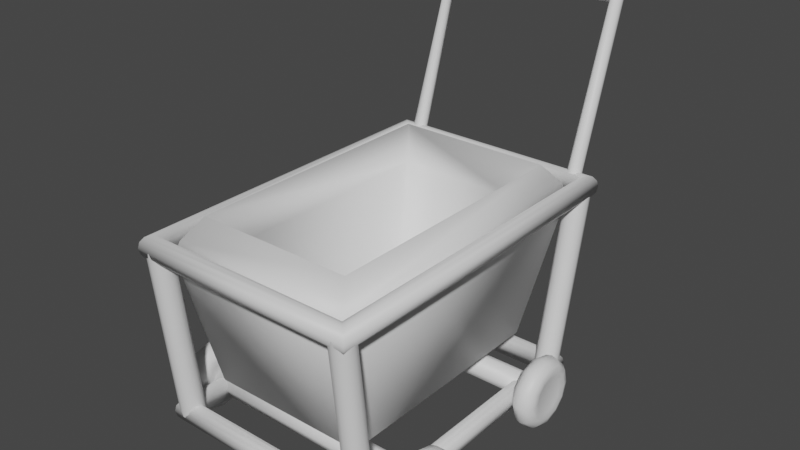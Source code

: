 # Source: trolly-cart-fbx.blend  (saved by Blender 3.4.6; exported with 4.5.12 LTS)
import bpy
from mathutils import Matrix  # noqa: F401  (used for matrix-valued properties, if any)

bpy.ops.wm.read_factory_settings(use_empty=True)
scene = bpy.context.scene
scene.name = 'Scene'

# ---- collections
col_collection = bpy.data.collections.new('Collection'); scene.collection.children.link(col_collection)

# ---- materials (node trees are filled in below, after node groups)
mat_material = bpy.data.materials.new('Material')
mat_material.alpha_threshold = 0.0
mat_material.use_transparent_shadow = False
mat_material.roughness = 0.5
mat_material.line_color = (0.0, 0.0, 0.0, 1.0)

# ---- material node trees
mat_material.use_nodes = True; mat_material.node_tree.nodes.clear()
_N = mat_material.node_tree.nodes; _L = mat_material.node_tree.links
n0 = _N.new('ShaderNodeOutputMaterial'); n0.name = 'Material Output'; n0.location = (300, 300)
n1 = _N.new('ShaderNodeBsdfPrincipled'); n1.name = 'Principled BSDF'; n1.location = (10, 300)
n1.distribution = 'GGX'
n1.subsurface_method = 'RANDOM_WALK_SKIN'
n1.inputs[3].default_value = 1.45
n1.inputs[27].default_value = (0.0, 0.0, 0.0, 1.0)
n1.inputs[28].default_value = 1.0
_L.new(n1.outputs[0], n0.inputs[0])
n0.is_active_output = True

# ---- world
world_world = bpy.data.worlds.new('World'); scene.world = world_world
world_world.use_nodes = True; world_world.node_tree.nodes.clear()
_N = world_world.node_tree.nodes; _L = world_world.node_tree.links
n0 = _N.new('ShaderNodeOutputWorld'); n0.name = 'World Output'; n0.location = (300, 300)
n1 = _N.new('ShaderNodeBackground'); n1.name = 'Background'; n1.location = (10, 300)
n1.inputs[0].default_value = (0.05088, 0.05088, 0.05088, 1.0)
_L.new(n1.outputs[0], n0.inputs[0])
n0.is_active_output = True
world_world.color = (0.05088, 0.05088, 0.05088)
world_world.use_sun_shadow = False
world_world.sun_shadow_jitter_overblur = 0.0

# ---- meshes
me_plane_002 = bpy.data.meshes.new('Plane.002')
me_plane_002.from_pydata([(-0.1374, 0.2478, 0.335), (-0.1417, 0.2512, 0.3325), (-0.1475, 0.2525, 0.3316), (-0.1533, 0.2512, 0.3325), (-0.1576, 0.2478, 0.335), (-0.1592, 0.243, 0.3384), (-0.1576, 0.2383, 0.3419), (-0.1533, 0.2349, 0.3444), (-0.1475, 0.2336, 0.3453), (-0.1417, 0.2349, 0.3444), (-0.1374, 0.2383, 0.3419), (-0.1358, 0.243, 0.3384), (-0.1404, 0.3318, 0.5937), (-0.1434, 0.337, 0.5937), (-0.1475, 0.3407, 0.5961), (-0.1516, 0.3418, 0.6003), (-0.1547, 0.3402, 0.6053), (-0.1558, 0.3361, 0.6096), (-0.1547, 0.3307, 0.6121), (-0.1516, 0.3255, 0.6122), (-0.1475, 0.3218, 0.6098), (-0.1434, 0.3206, 0.6055), (-0.1404, 0.3223, 0.6006), (-0.1393, 0.3264, 0.5963), (0.145, 0.3318, 0.5937), (0.148, 0.337, 0.5937), (0.1521, 0.3407, 0.5961), (0.1563, 0.3418, 0.6003), (0.1593, 0.3402, 0.6053), (0.1604, 0.3361, 0.6096), (0.1593, 0.3307, 0.6121), (0.1563, 0.3255, 0.6122), (0.1521, 0.3218, 0.6098), (0.148, 0.3206, 0.6055), (0.145, 0.3223, 0.6006), (0.1439, 0.3264, 0.5963), (0.142, 0.2478, 0.335), (0.1463, 0.2512, 0.3325), (0.1521, 0.2525, 0.3316), (0.158, 0.2512, 0.3325), (0.1622, 0.2478, 0.335), (0.1638, 0.243, 0.3384), (0.1622, 0.2383, 0.3419), (0.158, 0.2349, 0.3444), (0.1521, 0.2336, 0.3453), (0.1463, 0.2349, 0.3444), (0.142, 0.2383, 0.3419), (0.1405, 0.243, 0.3384), (0.1009, 0.1332, 0.1443), (0.1301, 0.1457, 0.106), (0.1009, -0.1892, 0.1443), (0.1301, -0.2333, 0.106), (-0.0963, 0.1332, 0.1443), (-0.1255, 0.1457, 0.106), (-0.0963, -0.1892, 0.1443), (-0.1255, -0.2333, 0.106), (0.1572, -0.2801, 0.3205), (0.1507, -0.2736, 0.3449), (-0.1526, -0.2801, 0.3205), (-0.1461, -0.2736, 0.3449), (0.1572, 0.2212, 0.3205), (0.1507, 0.2167, 0.3449), (-0.1526, 0.2212, 0.3205), (-0.1461, 0.2167, 0.3449), (0.1294, -0.2435, 0.3782), (0.09887, -0.2052, 0.3325), (-0.09425, -0.2052, 0.3325), (-0.1248, -0.2435, 0.3782), (0.1294, 0.1874, 0.3782), (0.09887, 0.1491, 0.3325), (-0.09425, 0.1491, 0.3325), (-0.1248, 0.1874, 0.3782), (-0.1908, -0.1645, 0.05493), (0.1955, -0.1645, 0.05493), (-0.1908, -0.1702, 0.04118), (0.1955, -0.1702, 0.04118), (-0.1908, -0.1839, 0.03549), (0.1955, -0.1839, 0.03549), (-0.1908, -0.1977, 0.04118), (0.1955, -0.1977, 0.04118), (-0.1908, -0.2034, 0.05493), (0.1955, -0.2034, 0.05493), (-0.1908, -0.1977, 0.06867), (0.1955, -0.1977, 0.06867), (-0.1908, -0.1839, 0.07437), (0.1955, -0.1839, 0.07437), (-0.1908, -0.1702, 0.06867), (0.1955, -0.1702, 0.06867), (-0.1908, 0.1173, 0.05493), (0.1955, 0.1173, 0.05493), (-0.1908, 0.1116, 0.04118), (0.1955, 0.1116, 0.04118), (-0.1908, 0.09783, 0.03549), (0.1955, 0.09783, 0.03549), (-0.1908, 0.08408, 0.04118), (0.1955, 0.08408, 0.04118), (-0.1908, 0.07839, 0.05493), (0.1955, 0.07839, 0.05493), (-0.1908, 0.08408, 0.06867), (0.1955, 0.08408, 0.06867), (-0.1908, 0.09783, 0.07437), (0.1955, 0.09783, 0.07437), (-0.1908, 0.1116, 0.06867), (0.1955, 0.1116, 0.06867), (-0.2037, -0.1842, -0.0029), (-0.194, -0.1842, -0.0002959), (-0.1869, -0.1842, 0.00682), (-0.1843, -0.1842, 0.01654), (-0.1869, -0.1842, 0.02626), (-0.2205, -0.1842, 0.02626), (-0.2231, -0.1842, 0.01654), (-0.2205, -0.1842, 0.00682), (-0.2134, -0.1842, -0.0002959), (-0.2037, -0.1551, 0.004913), (-0.194, -0.1564, 0.007169), (-0.1869, -0.1599, 0.01333), (-0.1843, -0.1648, 0.02175), (-0.1869, -0.1696, 0.03017), (-0.2205, -0.1696, 0.03017), (-0.2231, -0.1648, 0.02175), (-0.2205, -0.1599, 0.01333), (-0.2134, -0.1564, 0.007169), (-0.2037, -0.1337, 0.02626), (-0.194, -0.136, 0.02756), (-0.1869, -0.1421, 0.03112), (-0.1843, -0.1505, 0.03598), (-0.1869, -0.159, 0.04084), (-0.2205, -0.159, 0.04084), (-0.2231, -0.1505, 0.03598), (-0.2205, -0.1421, 0.03112), (-0.2134, -0.136, 0.02756), (-0.2037, -0.1259, 0.05542), (-0.194, -0.1285, 0.05542), (-0.1869, -0.1356, 0.05542), (-0.1843, -0.1453, 0.05542), (-0.1869, -0.1551, 0.05542), (-0.2205, -0.1551, 0.05542), (-0.2231, -0.1453, 0.05542), (-0.2205, -0.1356, 0.05542), (-0.2134, -0.1285, 0.05542), (-0.2037, -0.1337, 0.08458), (-0.194, -0.136, 0.08328), (-0.1869, -0.1421, 0.07972), (-0.1843, -0.1505, 0.07486), (-0.1869, -0.159, 0.07), (-0.2205, -0.159, 0.07), (-0.2231, -0.1505, 0.07486), (-0.2205, -0.1421, 0.07972), (-0.2134, -0.136, 0.08328), (-0.2037, -0.1551, 0.1059), (-0.194, -0.1564, 0.1037), (-0.1869, -0.1599, 0.09751), (-0.1843, -0.1648, 0.08909), (-0.1869, -0.1696, 0.08067), (-0.2205, -0.1696, 0.08067), (-0.2231, -0.1648, 0.08909), (-0.2205, -0.1599, 0.09751), (-0.2134, -0.1564, 0.1037), (-0.2037, -0.1842, 0.1137), (-0.194, -0.1842, 0.1111), (-0.1869, -0.1842, 0.104), (-0.1843, -0.1842, 0.0943), (-0.1869, -0.1842, 0.08458), (-0.2205, -0.1842, 0.08458), (-0.2231, -0.1842, 0.0943), (-0.2205, -0.1842, 0.104), (-0.2134, -0.1842, 0.1111), (-0.2037, -0.2134, 0.1059), (-0.194, -0.2121, 0.1037), (-0.1869, -0.2085, 0.09751), (-0.1843, -0.2037, 0.08909), (-0.1869, -0.1988, 0.08067), (-0.2205, -0.1988, 0.08067), (-0.2231, -0.2037, 0.08909), (-0.2205, -0.2085, 0.09751), (-0.2134, -0.2121, 0.1037), (-0.2037, -0.2347, 0.08458), (-0.194, -0.2325, 0.08328), (-0.1869, -0.2263, 0.07972), (-0.1843, -0.2179, 0.07486), (-0.1869, -0.2095, 0.07), (-0.2205, -0.2095, 0.07), (-0.2231, -0.2179, 0.07486), (-0.2205, -0.2263, 0.07972), (-0.2134, -0.2325, 0.08328), (-0.2037, -0.2425, 0.05542), (-0.194, -0.2399, 0.05542), (-0.1869, -0.2328, 0.05542), (-0.1843, -0.2231, 0.05542), (-0.1869, -0.2134, 0.05542), (-0.2205, -0.2134, 0.05542), (-0.2231, -0.2231, 0.05542), (-0.2205, -0.2328, 0.05542), (-0.2134, -0.2399, 0.05542), (-0.2037, -0.2347, 0.02626), (-0.194, -0.2325, 0.02756), (-0.1869, -0.2263, 0.03112), (-0.1843, -0.2179, 0.03598), (-0.1869, -0.2095, 0.04084), (-0.2205, -0.2095, 0.04084), (-0.2231, -0.2179, 0.03598), (-0.2205, -0.2263, 0.03112), (-0.2134, -0.2325, 0.02756), (-0.2037, -0.2134, 0.004913), (-0.194, -0.2121, 0.007169), (-0.1869, -0.2085, 0.01333), (-0.1843, -0.2037, 0.02175), (-0.1869, -0.1988, 0.03017), (-0.2205, -0.1988, 0.03017), (-0.2231, -0.2037, 0.02175), (-0.2205, -0.2085, 0.01333), (-0.2134, -0.2121, 0.007169), (-0.2037, 0.09776, -0.0029), (-0.194, 0.09776, -0.0002959), (-0.1869, 0.09776, 0.00682), (-0.1843, 0.09776, 0.01654), (-0.1869, 0.09776, 0.02626), (-0.2205, 0.09776, 0.02626), (-0.2231, 0.09776, 0.01654), (-0.2205, 0.09776, 0.00682), (-0.2134, 0.09776, -0.0002959), (-0.2037, 0.1269, 0.004913), (-0.194, 0.1256, 0.007169), (-0.1869, 0.1221, 0.01333), (-0.1843, 0.1172, 0.02175), (-0.1869, 0.1123, 0.03017), (-0.2205, 0.1123, 0.03017), (-0.2231, 0.1172, 0.02175), (-0.2205, 0.1221, 0.01333), (-0.2134, 0.1256, 0.007169), (-0.2037, 0.1483, 0.02626), (-0.194, 0.146, 0.02756), (-0.1869, 0.1399, 0.03112), (-0.1843, 0.1314, 0.03598), (-0.1869, 0.123, 0.04084), (-0.2205, 0.123, 0.04084), (-0.2231, 0.1314, 0.03598), (-0.2205, 0.1399, 0.03112), (-0.2134, 0.146, 0.02756), (-0.2037, 0.1561, 0.05542), (-0.194, 0.1535, 0.05542), (-0.1869, 0.1464, 0.05542), (-0.1843, 0.1366, 0.05542), (-0.1869, 0.1269, 0.05542), (-0.2205, 0.1269, 0.05542), (-0.2231, 0.1366, 0.05542), (-0.2205, 0.1464, 0.05542), (-0.2134, 0.1535, 0.05542), (-0.2037, 0.1483, 0.08458), (-0.194, 0.146, 0.08328), (-0.1869, 0.1399, 0.07972), (-0.1843, 0.1314, 0.07486), (-0.1869, 0.123, 0.07), (-0.2205, 0.123, 0.07), (-0.2231, 0.1314, 0.07486), (-0.2205, 0.1399, 0.07972), (-0.2134, 0.146, 0.08328), (-0.2037, 0.1269, 0.1059), (-0.194, 0.1256, 0.1037), (-0.1869, 0.1221, 0.09751), (-0.1843, 0.1172, 0.08909), (-0.1869, 0.1123, 0.08067), (-0.2205, 0.1123, 0.08067), (-0.2231, 0.1172, 0.08909), (-0.2205, 0.1221, 0.09751), (-0.2134, 0.1256, 0.1037), (-0.2037, 0.09776, 0.1137), (-0.194, 0.09776, 0.1111), (-0.1869, 0.09776, 0.104), (-0.1843, 0.09776, 0.0943), (-0.1869, 0.09776, 0.08458), (-0.2205, 0.09776, 0.08458), (-0.2231, 0.09776, 0.0943), (-0.2205, 0.09776, 0.104), (-0.2134, 0.09776, 0.1111), (-0.2037, 0.0686, 0.1059), (-0.194, 0.0699, 0.1037), (-0.1869, 0.07346, 0.09751), (-0.1843, 0.07832, 0.08909), (-0.1869, 0.08318, 0.08067), (-0.2205, 0.08318, 0.08067), (-0.2231, 0.07832, 0.08909), (-0.2205, 0.07346, 0.09751), (-0.2134, 0.0699, 0.1037), (-0.2037, 0.04726, 0.08458), (-0.194, 0.04951, 0.08328), (-0.1869, 0.05567, 0.07972), (-0.1843, 0.06409, 0.07486), (-0.1869, 0.07251, 0.07), (-0.2205, 0.07251, 0.07), (-0.2231, 0.06409, 0.07486), (-0.2205, 0.05567, 0.07972), (-0.2134, 0.04951, 0.08328), (-0.2037, 0.03944, 0.05542), (-0.194, 0.04205, 0.05542), (-0.1869, 0.04916, 0.05542), (-0.1843, 0.05888, 0.05542), (-0.1869, 0.0686, 0.05542), (-0.2205, 0.0686, 0.05542), (-0.2231, 0.05888, 0.05542), (-0.2205, 0.04916, 0.05542), (-0.2134, 0.04205, 0.05542), (-0.2037, 0.04726, 0.02626), (-0.194, 0.04951, 0.02756), (-0.1869, 0.05567, 0.03112), (-0.1843, 0.06409, 0.03598), (-0.1869, 0.07251, 0.04084), (-0.2205, 0.07251, 0.04084), (-0.2231, 0.06409, 0.03598), (-0.2205, 0.05567, 0.03112), (-0.2134, 0.04951, 0.02756), (-0.2037, 0.0686, 0.004913), (-0.194, 0.0699, 0.007169), (-0.1869, 0.07346, 0.01333), (-0.1843, 0.07832, 0.02175), (-0.1869, 0.08318, 0.03017), (-0.2205, 0.08318, 0.03017), (-0.2231, 0.07832, 0.02175), (-0.2205, 0.07346, 0.01333), (-0.2134, 0.0699, 0.007169), (0.2079, -0.1842, -0.0029), (0.2176, -0.1842, -0.0002959), (0.2247, -0.1842, 0.00682), (0.2273, -0.1842, 0.01654), (0.2247, -0.1842, 0.02626), (0.1911, -0.1842, 0.02626), (0.1884, -0.1842, 0.01654), (0.1911, -0.1842, 0.00682), (0.1982, -0.1842, -0.0002959), (0.2079, -0.1551, 0.004913), (0.2176, -0.1564, 0.007169), (0.2247, -0.1599, 0.01333), (0.2273, -0.1648, 0.02175), (0.2247, -0.1696, 0.03017), (0.1911, -0.1696, 0.03017), (0.1884, -0.1648, 0.02175), (0.1911, -0.1599, 0.01333), (0.1982, -0.1564, 0.007169), (0.2079, -0.1337, 0.02626), (0.2176, -0.136, 0.02756), (0.2247, -0.1421, 0.03112), (0.2273, -0.1505, 0.03598), (0.2247, -0.159, 0.04084), (0.1911, -0.159, 0.04084), (0.1884, -0.1505, 0.03598), (0.1911, -0.1421, 0.03112), (0.1982, -0.136, 0.02756), (0.2079, -0.1259, 0.05542), (0.2176, -0.1285, 0.05542), (0.2247, -0.1356, 0.05542), (0.2273, -0.1453, 0.05542), (0.2247, -0.1551, 0.05542), (0.1911, -0.1551, 0.05542), (0.1884, -0.1453, 0.05542), (0.1911, -0.1356, 0.05542), (0.1982, -0.1285, 0.05542), (0.2079, -0.1337, 0.08458), (0.2176, -0.136, 0.08328), (0.2247, -0.1421, 0.07972), (0.2273, -0.1505, 0.07486), (0.2247, -0.159, 0.07), (0.1911, -0.159, 0.07), (0.1884, -0.1505, 0.07486), (0.1911, -0.1421, 0.07972), (0.1982, -0.136, 0.08328), (0.2079, -0.1551, 0.1059), (0.2176, -0.1564, 0.1037), (0.2247, -0.1599, 0.09751), (0.2273, -0.1648, 0.08909), (0.2247, -0.1696, 0.08067), (0.1911, -0.1696, 0.08067), (0.1884, -0.1648, 0.08909), (0.1911, -0.1599, 0.09751), (0.1982, -0.1564, 0.1037), (0.2079, -0.1842, 0.1137), (0.2176, -0.1842, 0.1111), (0.2247, -0.1842, 0.104), (0.2273, -0.1842, 0.0943), (0.2247, -0.1842, 0.08458), (0.1911, -0.1842, 0.08458), (0.1884, -0.1842, 0.0943), (0.1911, -0.1842, 0.104), (0.1982, -0.1842, 0.1111), (0.2079, -0.2134, 0.1059), (0.2176, -0.2121, 0.1037), (0.2247, -0.2085, 0.09751), (0.2273, -0.2037, 0.08909), (0.2247, -0.1988, 0.08067), (0.1911, -0.1988, 0.08067), (0.1884, -0.2037, 0.08909), (0.1911, -0.2085, 0.09751), (0.1982, -0.2121, 0.1037), (0.2079, -0.2347, 0.08458), (0.2176, -0.2325, 0.08328), (0.2247, -0.2263, 0.07972), (0.2273, -0.2179, 0.07486), (0.2247, -0.2095, 0.07), (0.1911, -0.2095, 0.07), (0.1884, -0.2179, 0.07486), (0.1911, -0.2263, 0.07972), (0.1982, -0.2325, 0.08328), (0.2079, -0.2425, 0.05542), (0.2176, -0.2399, 0.05542), (0.2247, -0.2328, 0.05542), (0.2273, -0.2231, 0.05542), (0.2247, -0.2134, 0.05542), (0.1911, -0.2134, 0.05542), (0.1884, -0.2231, 0.05542), (0.1911, -0.2328, 0.05542), (0.1982, -0.2399, 0.05542), (0.2079, -0.2347, 0.02626), (0.2176, -0.2325, 0.02756), (0.2247, -0.2263, 0.03112), (0.2273, -0.2179, 0.03598), (0.2247, -0.2095, 0.04084), (0.1911, -0.2095, 0.04084), (0.1884, -0.2179, 0.03598), (0.1911, -0.2263, 0.03112), (0.1982, -0.2325, 0.02756), (0.2079, -0.2134, 0.004913), (0.2176, -0.2121, 0.007169), (0.2247, -0.2085, 0.01333), (0.2273, -0.2037, 0.02175), (0.2247, -0.1988, 0.03017), (0.1911, -0.1988, 0.03017), (0.1884, -0.2037, 0.02175), (0.1911, -0.2085, 0.01333), (0.1982, -0.2121, 0.007169), (0.2079, 0.09776, -0.0029), (0.2176, 0.09776, -0.0002959), (0.2247, 0.09776, 0.00682), (0.2273, 0.09776, 0.01654), (0.2247, 0.09776, 0.02626), (0.1911, 0.09776, 0.02626), (0.1884, 0.09776, 0.01654), (0.1911, 0.09776, 0.00682), (0.1982, 0.09776, -0.0002959), (0.2079, 0.1269, 0.004913), (0.2176, 0.1256, 0.007169), (0.2247, 0.1221, 0.01333), (0.2273, 0.1172, 0.02175), (0.2247, 0.1123, 0.03017), (0.1911, 0.1123, 0.03017), (0.1884, 0.1172, 0.02175), (0.1911, 0.1221, 0.01333), (0.1982, 0.1256, 0.007169), (0.2079, 0.1483, 0.02626), (0.2176, 0.146, 0.02756), (0.2247, 0.1399, 0.03112), (0.2273, 0.1314, 0.03598), (0.2247, 0.123, 0.04084), (0.1911, 0.123, 0.04084), (0.1884, 0.1314, 0.03598), (0.1911, 0.1399, 0.03112), (0.1982, 0.146, 0.02756), (0.2079, 0.1561, 0.05542), (0.2176, 0.1535, 0.05542), (0.2247, 0.1464, 0.05542), (0.2273, 0.1366, 0.05542), (0.2247, 0.1269, 0.05542), (0.1911, 0.1269, 0.05542), (0.1884, 0.1366, 0.05542), (0.1911, 0.1464, 0.05542), (0.1982, 0.1535, 0.05542), (0.2079, 0.1483, 0.08458), (0.2176, 0.146, 0.08328), (0.2247, 0.1399, 0.07972), (0.2273, 0.1314, 0.07486), (0.2247, 0.123, 0.07), (0.1911, 0.123, 0.07), (0.1884, 0.1314, 0.07486), (0.1911, 0.1399, 0.07972), (0.1982, 0.146, 0.08328), (0.2079, 0.1269, 0.1059), (0.2176, 0.1256, 0.1037), (0.2247, 0.1221, 0.09751), (0.2273, 0.1172, 0.08909), (0.2247, 0.1123, 0.08067), (0.1911, 0.1123, 0.08067), (0.1884, 0.1172, 0.08909), (0.1911, 0.1221, 0.09751), (0.1982, 0.1256, 0.1037), (0.2079, 0.09776, 0.1137), (0.2176, 0.09776, 0.1111), (0.2247, 0.09776, 0.104), (0.2273, 0.09776, 0.0943), (0.2247, 0.09776, 0.08458), (0.1911, 0.09776, 0.08458), (0.1884, 0.09776, 0.0943), (0.1911, 0.09776, 0.104), (0.1982, 0.09776, 0.1111), (0.2079, 0.0686, 0.1059), (0.2176, 0.0699, 0.1037), (0.2247, 0.07346, 0.09751), (0.2273, 0.07832, 0.08909), (0.2247, 0.08318, 0.08067), (0.1911, 0.08318, 0.08067), (0.1884, 0.07832, 0.08909), (0.1911, 0.07346, 0.09751), (0.1982, 0.0699, 0.1037), (0.2079, 0.04726, 0.08458), (0.2176, 0.04951, 0.08328), (0.2247, 0.05567, 0.07972), (0.2273, 0.06409, 0.07486), (0.2247, 0.07251, 0.07), (0.1911, 0.07251, 0.07), (0.1884, 0.06409, 0.07486), (0.1911, 0.05567, 0.07972), (0.1982, 0.04951, 0.08328), (0.2079, 0.03944, 0.05542), (0.2176, 0.04205, 0.05542), (0.2247, 0.04916, 0.05542), (0.2273, 0.05888, 0.05542), (0.2247, 0.0686, 0.05542), (0.1911, 0.0686, 0.05542), (0.1884, 0.05888, 0.05542), (0.1911, 0.04916, 0.05542), (0.1982, 0.04205, 0.05542), (0.2079, 0.04726, 0.02626), (0.2176, 0.04951, 0.02756), (0.2247, 0.05567, 0.03112), (0.2273, 0.06409, 0.03598), (0.2247, 0.07251, 0.04084), (0.1911, 0.07251, 0.04084), (0.1884, 0.06409, 0.03598), (0.1911, 0.05567, 0.03112), (0.1982, 0.04951, 0.02756), (0.2079, 0.0686, 0.004913), (0.2176, 0.0699, 0.007169), (0.2247, 0.07346, 0.01333), (0.2273, 0.07832, 0.02175), (0.2247, 0.08318, 0.03017), (0.1911, 0.08318, 0.03017), (0.1884, 0.07832, 0.02175), (0.1911, 0.07346, 0.01333), (0.1982, 0.0699, 0.007169), (0.1645, -0.288, 0.346), (0.1695, -0.293, 0.3532), (0.1764, -0.2999, 0.3558), (0.1832, -0.3067, 0.3532), (0.1883, -0.3118, 0.346), (0.1901, -0.3136, 0.3363), (0.1883, -0.3118, 0.3266), (0.1832, -0.3067, 0.3195), (0.1764, -0.2999, 0.3169), (0.1695, -0.293, 0.3195), (0.1645, -0.288, 0.3266), (0.1626, -0.2861, 0.3363), (0.1645, 0.23, 0.3461), (0.1695, 0.235, 0.3532), (0.1764, 0.2419, 0.3558), (0.1832, 0.2487, 0.3532), (0.1883, 0.2538, 0.3461), (0.1901, 0.2556, 0.3363), (0.1883, 0.2538, 0.3266), (0.1832, 0.2487, 0.3195), (0.1764, 0.2419, 0.3169), (0.1695, 0.235, 0.3195), (0.1645, 0.23, 0.3266), (0.1626, 0.2281, 0.3363), (-0.1599, 0.23, 0.3461), (-0.1649, 0.235, 0.3532), (-0.1718, 0.2419, 0.3558), (-0.1786, 0.2487, 0.3532), (-0.1837, 0.2538, 0.3461), (-0.1855, 0.2556, 0.3363), (-0.1837, 0.2538, 0.3266), (-0.1786, 0.2487, 0.3195), (-0.1718, 0.2419, 0.3169), (-0.1649, 0.235, 0.3195), (-0.1599, 0.23, 0.3266), (-0.158, 0.2281, 0.3363), (-0.1599, -0.288, 0.346), (-0.1649, -0.293, 0.3532), (-0.1718, -0.2999, 0.3558), (-0.1786, -0.3067, 0.3532), (-0.1837, -0.3118, 0.346), (-0.1855, -0.3136, 0.3363), (-0.1837, -0.3118, 0.3266), (-0.1786, -0.3067, 0.3195), (-0.1718, -0.2999, 0.3169), (-0.1649, -0.293, 0.3195), (-0.1599, -0.288, 0.3266), (-0.158, -0.2861, 0.3363), (-0.1599, -0.2575, 0.05936), (-0.1649, -0.2625, 0.06648), (-0.1718, -0.2694, 0.06908), (-0.1786, -0.2763, 0.06648), (-0.1837, -0.2813, 0.05936), (-0.1855, -0.2831, 0.04964), (-0.1837, -0.2813, 0.03992), (-0.1786, -0.2763, 0.0328), (-0.1718, -0.2694, 0.0302), (-0.1649, -0.2625, 0.0328), (-0.1599, -0.2575, 0.03992), (-0.158, -0.2557, 0.04964), (0.1645, -0.2575, 0.05936), (0.1695, -0.2625, 0.06648), (0.1764, -0.2694, 0.06908), (0.1832, -0.2763, 0.06648), (0.1883, -0.2813, 0.05936), (0.1901, -0.2831, 0.04964), (0.1883, -0.2813, 0.03992), (0.1832, -0.2763, 0.0328), (0.1764, -0.2694, 0.0302), (0.1695, -0.2625, 0.0328), (0.1645, -0.2575, 0.03992), (0.1626, -0.2557, 0.04964), (0.1645, 0.169, 0.05936), (0.1695, 0.174, 0.06648), (0.1764, 0.1809, 0.06908), (0.1832, 0.1878, 0.06648), (0.1883, 0.1928, 0.05936), (0.1901, 0.1947, 0.04964), (0.1883, 0.1928, 0.03992), (0.1832, 0.1878, 0.0328), (0.1764, 0.1809, 0.0302), (0.1695, 0.174, 0.0328), (0.1645, 0.169, 0.03992), (0.1626, 0.1672, 0.04964), (-0.1599, 0.169, 0.05936), (-0.1649, 0.174, 0.06648), (-0.1718, 0.1809, 0.06908), (-0.1786, 0.1878, 0.06648), (-0.1837, 0.1928, 0.05936), (-0.1855, 0.1947, 0.04964), (-0.1837, 0.1928, 0.03992), (-0.1786, 0.1878, 0.0328), (-0.1718, 0.1809, 0.0302), (-0.1649, 0.174, 0.0328), (-0.1599, 0.169, 0.03992), (-0.158, 0.1672, 0.04964), (-0.1485, 0.2257, 0.3377), (-0.1554, 0.2187, 0.3387), (-0.1648, 0.2162, 0.3391), (-0.1742, 0.2187, 0.3387), (-0.1811, 0.2257, 0.3377), (-0.1836, 0.2351, 0.3363), (-0.1811, 0.2446, 0.335), (-0.1742, 0.2515, 0.334), (-0.1648, 0.254, 0.3336), (-0.1554, 0.2515, 0.334), (-0.1485, 0.2446, 0.335), (-0.146, 0.2351, 0.3363), (-0.1485, 0.1658, 0.051), (-0.1554, 0.1588, 0.052), (-0.1648, 0.1563, 0.05237), (-0.1742, 0.1588, 0.052), (-0.1811, 0.1658, 0.051), (-0.1836, 0.1752, 0.04964), (-0.1811, 0.1847, 0.04827), (-0.1742, 0.1916, 0.04728), (-0.1648, 0.1941, 0.04691), (-0.1554, 0.1916, 0.04728), (-0.1485, 0.1847, 0.04827), (-0.146, 0.1752, 0.04964), (-0.1811, -0.285, 0.337), (-0.1742, -0.278, 0.3375), (-0.1648, -0.2755, 0.3377), (-0.1554, -0.278, 0.3375), (-0.1485, -0.285, 0.337), (-0.146, -0.2945, 0.3363), (-0.1485, -0.3041, 0.3356), (-0.1554, -0.311, 0.3351), (-0.1648, -0.3136, 0.335), (-0.1742, -0.311, 0.3351), (-0.1811, -0.3041, 0.3356), (-0.1836, -0.2945, 0.3363), (-0.1811, -0.2551, 0.05033), (-0.1742, -0.2481, 0.05083), (-0.1648, -0.2455, 0.05102), (-0.1554, -0.2481, 0.05083), (-0.1485, -0.2551, 0.05033), (-0.146, -0.2646, 0.04964), (-0.1485, -0.2741, 0.04895), (-0.1554, -0.2811, 0.04845), (-0.1648, -0.2836, 0.04826), (-0.1742, -0.2811, 0.04845), (-0.1811, -0.2741, 0.04895), (-0.1836, -0.2646, 0.04964), (0.1531, -0.285, 0.337), (0.16, -0.278, 0.3375), (0.1694, -0.2755, 0.3377), (0.1788, -0.278, 0.3375), (0.1857, -0.285, 0.337), (0.1882, -0.2945, 0.3363), (0.1857, -0.3041, 0.3356), (0.1788, -0.311, 0.3351), (0.1694, -0.3136, 0.335), (0.16, -0.311, 0.3351), (0.1531, -0.3041, 0.3356), (0.1506, -0.2945, 0.3363), (0.1531, -0.2551, 0.05033), (0.16, -0.2481, 0.05083), (0.1694, -0.2455, 0.05102), (0.1788, -0.2481, 0.05083), (0.1857, -0.2551, 0.05033), (0.1882, -0.2646, 0.04964), (0.1857, -0.2741, 0.04895), (0.1788, -0.2811, 0.04845), (0.1694, -0.2836, 0.04826), (0.16, -0.2811, 0.04845), (0.1531, -0.2741, 0.04895), (0.1506, -0.2646, 0.04964), (0.1531, 0.1658, 0.051), (0.16, 0.1588, 0.052), (0.1694, 0.1563, 0.05237), (0.1788, 0.1588, 0.052), (0.1857, 0.1658, 0.051), (0.1882, 0.1752, 0.04964), (0.1857, 0.1847, 0.04827), (0.1788, 0.1916, 0.04728), (0.1694, 0.1941, 0.04691), (0.16, 0.1916, 0.04728), (0.1531, 0.1847, 0.04827), (0.1506, 0.1752, 0.04964), (0.1531, 0.2257, 0.3377), (0.16, 0.2187, 0.3387), (0.1694, 0.2162, 0.3391), (0.1788, 0.2187, 0.3387), (0.1857, 0.2257, 0.3377), (0.1882, 0.2351, 0.3363), (0.1857, 0.2446, 0.335), (0.1788, 0.2515, 0.334), (0.1694, 0.254, 0.3336), (0.16, 0.2515, 0.334), (0.1531, 0.2446, 0.335), (0.1506, 0.2351, 0.3363)], [], [(0, 12, 23, 11), (1, 13, 12, 0), (2, 14, 13, 1), (3, 15, 14, 2), (4, 16, 15, 3), (5, 17, 16, 4), (6, 18, 17, 5), (7, 19, 18, 6), (8, 20, 19, 7), (9, 21, 20, 8), (10, 22, 21, 9), (11, 23, 22, 10), (12, 24, 35, 23), (13, 25, 24, 12), (14, 26, 25, 13), (15, 27, 26, 14), (16, 28, 27, 15), (17, 29, 28, 16), (18, 30, 29, 17), (19, 31, 30, 18), (20, 32, 31, 19), (21, 33, 32, 20), (22, 34, 33, 21), (23, 35, 34, 22), (24, 36, 47, 35), (25, 37, 36, 24), (26, 38, 37, 25), (27, 39, 38, 26), (28, 40, 39, 27), (29, 41, 40, 28), (30, 42, 41, 29), (31, 43, 42, 30), (32, 44, 43, 31), (33, 45, 44, 32), (34, 46, 45, 33), (35, 47, 46, 34), (48, 52, 54, 50), (57, 61, 68, 64), (52, 48, 69, 70), (53, 49, 51, 55), (51, 56, 58, 55), (55, 58, 62, 53), (48, 50, 65, 69), (53, 62, 60, 49), (63, 59, 67, 71), (54, 52, 70, 66), (61, 63, 71, 68), (57, 56, 60, 61), (63, 62, 58, 59), (61, 60, 62, 63), (49, 60, 56, 51), (65, 64, 68, 69), (70, 71, 67, 66), (69, 68, 71, 70), (59, 57, 64, 67), (50, 54, 66, 65), (66, 67, 64, 65), (59, 58, 56, 57), (72, 73, 75, 74), (74, 75, 77, 76), (76, 77, 79, 78), (78, 79, 81, 80), (80, 81, 83, 82), (82, 83, 85, 84), (75, 73, 87, 85, 83, 81, 79, 77), (84, 85, 87, 86), (86, 87, 73, 72), (72, 74, 76, 78, 80, 82, 84, 86), (88, 89, 91, 90), (90, 91, 93, 92), (92, 93, 95, 94), (94, 95, 97, 96), (96, 97, 99, 98), (98, 99, 101, 100), (91, 89, 103, 101, 99, 97, 95, 93), (100, 101, 103, 102), (102, 103, 89, 88), (88, 90, 92, 94, 96, 98, 100, 102), (104, 113, 114, 105), (105, 114, 115, 106), (106, 115, 116, 107), (107, 116, 117, 108), (109, 118, 119, 110), (110, 119, 120, 111), (111, 120, 121, 112), (112, 121, 113, 104), (113, 122, 123, 114), (114, 123, 124, 115), (115, 124, 125, 116), (116, 125, 126, 117), (118, 127, 128, 119), (119, 128, 129, 120), (120, 129, 130, 121), (121, 130, 122, 113), (122, 131, 132, 123), (123, 132, 133, 124), (124, 133, 134, 125), (125, 134, 135, 126), (127, 136, 137, 128), (128, 137, 138, 129), (129, 138, 139, 130), (130, 139, 131, 122), (131, 140, 141, 132), (132, 141, 142, 133), (133, 142, 143, 134), (134, 143, 144, 135), (136, 145, 146, 137), (137, 146, 147, 138), (138, 147, 148, 139), (139, 148, 140, 131), (140, 149, 150, 141), (141, 150, 151, 142), (142, 151, 152, 143), (143, 152, 153, 144), (145, 154, 155, 146), (146, 155, 156, 147), (147, 156, 157, 148), (148, 157, 149, 140), (149, 158, 159, 150), (150, 159, 160, 151), (151, 160, 161, 152), (152, 161, 162, 153), (154, 163, 164, 155), (155, 164, 165, 156), (156, 165, 166, 157), (157, 166, 158, 149), (158, 167, 168, 159), (159, 168, 169, 160), (160, 169, 170, 161), (161, 170, 171, 162), (163, 172, 173, 164), (164, 173, 174, 165), (165, 174, 175, 166), (166, 175, 167, 158), (167, 176, 177, 168), (168, 177, 178, 169), (169, 178, 179, 170), (170, 179, 180, 171), (172, 181, 182, 173), (173, 182, 183, 174), (174, 183, 184, 175), (175, 184, 176, 167), (176, 185, 186, 177), (177, 186, 187, 178), (178, 187, 188, 179), (179, 188, 189, 180), (181, 190, 191, 182), (182, 191, 192, 183), (183, 192, 193, 184), (184, 193, 185, 176), (185, 194, 195, 186), (186, 195, 196, 187), (187, 196, 197, 188), (188, 197, 198, 189), (190, 199, 200, 191), (191, 200, 201, 192), (192, 201, 202, 193), (193, 202, 194, 185), (194, 203, 204, 195), (195, 204, 205, 196), (196, 205, 206, 197), (197, 206, 207, 198), (199, 208, 209, 200), (200, 209, 210, 201), (201, 210, 211, 202), (202, 211, 203, 194), (203, 104, 105, 204), (204, 105, 106, 205), (205, 106, 107, 206), (206, 107, 108, 207), (109, 208, 199, 190, 181, 172, 163, 154, 145, 136, 127, 118), (108, 117, 126, 135, 144, 153, 162, 171, 180, 189, 198, 207), (208, 109, 110, 209), (209, 110, 111, 210), (210, 111, 112, 211), (211, 112, 104, 203), (212, 221, 222, 213), (213, 222, 223, 214), (214, 223, 224, 215), (215, 224, 225, 216), (217, 226, 227, 218), (218, 227, 228, 219), (219, 228, 229, 220), (220, 229, 221, 212), (221, 230, 231, 222), (222, 231, 232, 223), (223, 232, 233, 224), (224, 233, 234, 225), (226, 235, 236, 227), (227, 236, 237, 228), (228, 237, 238, 229), (229, 238, 230, 221), (230, 239, 240, 231), (231, 240, 241, 232), (232, 241, 242, 233), (233, 242, 243, 234), (235, 244, 245, 236), (236, 245, 246, 237), (237, 246, 247, 238), (238, 247, 239, 230), (239, 248, 249, 240), (240, 249, 250, 241), (241, 250, 251, 242), (242, 251, 252, 243), (244, 253, 254, 245), (245, 254, 255, 246), (246, 255, 256, 247), (247, 256, 248, 239), (248, 257, 258, 249), (249, 258, 259, 250), (250, 259, 260, 251), (251, 260, 261, 252), (253, 262, 263, 254), (254, 263, 264, 255), (255, 264, 265, 256), (256, 265, 257, 248), (257, 266, 267, 258), (258, 267, 268, 259), (259, 268, 269, 260), (260, 269, 270, 261), (262, 271, 272, 263), (263, 272, 273, 264), (264, 273, 274, 265), (265, 274, 266, 257), (266, 275, 276, 267), (267, 276, 277, 268), (268, 277, 278, 269), (269, 278, 279, 270), (271, 280, 281, 272), (272, 281, 282, 273), (273, 282, 283, 274), (274, 283, 275, 266), (275, 284, 285, 276), (276, 285, 286, 277), (277, 286, 287, 278), (278, 287, 288, 279), (280, 289, 290, 281), (281, 290, 291, 282), (282, 291, 292, 283), (283, 292, 284, 275), (284, 293, 294, 285), (285, 294, 295, 286), (286, 295, 296, 287), (287, 296, 297, 288), (289, 298, 299, 290), (290, 299, 300, 291), (291, 300, 301, 292), (292, 301, 293, 284), (293, 302, 303, 294), (294, 303, 304, 295), (295, 304, 305, 296), (296, 305, 306, 297), (298, 307, 308, 299), (299, 308, 309, 300), (300, 309, 310, 301), (301, 310, 302, 293), (302, 311, 312, 303), (303, 312, 313, 304), (304, 313, 314, 305), (305, 314, 315, 306), (307, 316, 317, 308), (308, 317, 318, 309), (309, 318, 319, 310), (310, 319, 311, 302), (311, 212, 213, 312), (312, 213, 214, 313), (313, 214, 215, 314), (314, 215, 216, 315), (217, 316, 307, 298, 289, 280, 271, 262, 253, 244, 235, 226), (216, 225, 234, 243, 252, 261, 270, 279, 288, 297, 306, 315), (316, 217, 218, 317), (317, 218, 219, 318), (318, 219, 220, 319), (319, 220, 212, 311), (320, 329, 330, 321), (321, 330, 331, 322), (322, 331, 332, 323), (323, 332, 333, 324), (325, 334, 335, 326), (326, 335, 336, 327), (327, 336, 337, 328), (328, 337, 329, 320), (329, 338, 339, 330), (330, 339, 340, 331), (331, 340, 341, 332), (332, 341, 342, 333), (334, 343, 344, 335), (335, 344, 345, 336), (336, 345, 346, 337), (337, 346, 338, 329), (338, 347, 348, 339), (339, 348, 349, 340), (340, 349, 350, 341), (341, 350, 351, 342), (343, 352, 353, 344), (344, 353, 354, 345), (345, 354, 355, 346), (346, 355, 347, 338), (347, 356, 357, 348), (348, 357, 358, 349), (349, 358, 359, 350), (350, 359, 360, 351), (352, 361, 362, 353), (353, 362, 363, 354), (354, 363, 364, 355), (355, 364, 356, 347), (356, 365, 366, 357), (357, 366, 367, 358), (358, 367, 368, 359), (359, 368, 369, 360), (361, 370, 371, 362), (362, 371, 372, 363), (363, 372, 373, 364), (364, 373, 365, 356), (365, 374, 375, 366), (366, 375, 376, 367), (367, 376, 377, 368), (368, 377, 378, 369), (370, 379, 380, 371), (371, 380, 381, 372), (372, 381, 382, 373), (373, 382, 374, 365), (374, 383, 384, 375), (375, 384, 385, 376), (376, 385, 386, 377), (377, 386, 387, 378), (379, 388, 389, 380), (380, 389, 390, 381), (381, 390, 391, 382), (382, 391, 383, 374), (383, 392, 393, 384), (384, 393, 394, 385), (385, 394, 395, 386), (386, 395, 396, 387), (388, 397, 398, 389), (389, 398, 399, 390), (390, 399, 400, 391), (391, 400, 392, 383), (392, 401, 402, 393), (393, 402, 403, 394), (394, 403, 404, 395), (395, 404, 405, 396), (397, 406, 407, 398), (398, 407, 408, 399), (399, 408, 409, 400), (400, 409, 401, 392), (401, 410, 411, 402), (402, 411, 412, 403), (403, 412, 413, 404), (404, 413, 414, 405), (406, 415, 416, 407), (407, 416, 417, 408), (408, 417, 418, 409), (409, 418, 410, 401), (410, 419, 420, 411), (411, 420, 421, 412), (412, 421, 422, 413), (413, 422, 423, 414), (415, 424, 425, 416), (416, 425, 426, 417), (417, 426, 427, 418), (418, 427, 419, 410), (419, 320, 321, 420), (420, 321, 322, 421), (421, 322, 323, 422), (422, 323, 324, 423), (325, 424, 415, 406, 397, 388, 379, 370, 361, 352, 343, 334), (324, 333, 342, 351, 360, 369, 378, 387, 396, 405, 414, 423), (424, 325, 326, 425), (425, 326, 327, 426), (426, 327, 328, 427), (427, 328, 320, 419), (428, 437, 438, 429), (429, 438, 439, 430), (430, 439, 440, 431), (431, 440, 441, 432), (433, 442, 443, 434), (434, 443, 444, 435), (435, 444, 445, 436), (436, 445, 437, 428), (437, 446, 447, 438), (438, 447, 448, 439), (439, 448, 449, 440), (440, 449, 450, 441), (442, 451, 452, 443), (443, 452, 453, 444), (444, 453, 454, 445), (445, 454, 446, 437), (446, 455, 456, 447), (447, 456, 457, 448), (448, 457, 458, 449), (449, 458, 459, 450), (451, 460, 461, 452), (452, 461, 462, 453), (453, 462, 463, 454), (454, 463, 455, 446), (455, 464, 465, 456), (456, 465, 466, 457), (457, 466, 467, 458), (458, 467, 468, 459), (460, 469, 470, 461), (461, 470, 471, 462), (462, 471, 472, 463), (463, 472, 464, 455), (464, 473, 474, 465), (465, 474, 475, 466), (466, 475, 476, 467), (467, 476, 477, 468), (469, 478, 479, 470), (470, 479, 480, 471), (471, 480, 481, 472), (472, 481, 473, 464), (473, 482, 483, 474), (474, 483, 484, 475), (475, 484, 485, 476), (476, 485, 486, 477), (478, 487, 488, 479), (479, 488, 489, 480), (480, 489, 490, 481), (481, 490, 482, 473), (482, 491, 492, 483), (483, 492, 493, 484), (484, 493, 494, 485), (485, 494, 495, 486), (487, 496, 497, 488), (488, 497, 498, 489), (489, 498, 499, 490), (490, 499, 491, 482), (491, 500, 501, 492), (492, 501, 502, 493), (493, 502, 503, 494), (494, 503, 504, 495), (496, 505, 506, 497), (497, 506, 507, 498), (498, 507, 508, 499), (499, 508, 500, 491), (500, 509, 510, 501), (501, 510, 511, 502), (502, 511, 512, 503), (503, 512, 513, 504), (505, 514, 515, 506), (506, 515, 516, 507), (507, 516, 517, 508), (508, 517, 509, 500), (509, 518, 519, 510), (510, 519, 520, 511), (511, 520, 521, 512), (512, 521, 522, 513), (514, 523, 524, 515), (515, 524, 525, 516), (516, 525, 526, 517), (517, 526, 518, 509), (518, 527, 528, 519), (519, 528, 529, 520), (520, 529, 530, 521), (521, 530, 531, 522), (523, 532, 533, 524), (524, 533, 534, 525), (525, 534, 535, 526), (526, 535, 527, 518), (527, 428, 429, 528), (528, 429, 430, 529), (529, 430, 431, 530), (530, 431, 432, 531), (433, 532, 523, 514, 505, 496, 487, 478, 469, 460, 451, 442), (432, 441, 450, 459, 468, 477, 486, 495, 504, 513, 522, 531), (532, 433, 434, 533), (533, 434, 435, 534), (534, 435, 436, 535), (535, 436, 428, 527), (536, 548, 559, 547), (537, 549, 548, 536), (538, 550, 549, 537), (539, 551, 550, 538), (540, 552, 551, 539), (541, 553, 552, 540), (542, 554, 553, 541), (543, 555, 554, 542), (544, 556, 555, 543), (545, 557, 556, 544), (546, 558, 557, 545), (547, 559, 558, 546), (548, 560, 571, 559), (549, 561, 560, 548), (550, 562, 561, 549), (551, 563, 562, 550), (552, 564, 563, 551), (553, 565, 564, 552), (554, 566, 565, 553), (555, 567, 566, 554), (556, 568, 567, 555), (557, 569, 568, 556), (558, 570, 569, 557), (559, 571, 570, 558), (560, 572, 583, 571), (561, 573, 572, 560), (562, 574, 573, 561), (563, 575, 574, 562), (564, 576, 575, 563), (565, 577, 576, 564), (566, 578, 577, 565), (567, 579, 578, 566), (568, 580, 579, 567), (569, 581, 580, 568), (570, 582, 581, 569), (571, 583, 582, 570), (572, 536, 547, 583), (573, 537, 536, 572), (574, 538, 537, 573), (575, 539, 538, 574), (576, 540, 539, 575), (577, 541, 540, 576), (578, 542, 541, 577), (579, 543, 542, 578), (580, 544, 543, 579), (581, 545, 544, 580), (582, 546, 545, 581), (583, 547, 546, 582), (584, 596, 607, 595), (585, 597, 596, 584), (586, 598, 597, 585), (587, 599, 598, 586), (588, 600, 599, 587), (589, 601, 600, 588), (590, 602, 601, 589), (591, 603, 602, 590), (592, 604, 603, 591), (593, 605, 604, 592), (594, 606, 605, 593), (595, 607, 606, 594), (596, 608, 619, 607), (597, 609, 608, 596), (598, 610, 609, 597), (599, 611, 610, 598), (600, 612, 611, 599), (601, 613, 612, 600), (602, 614, 613, 601), (603, 615, 614, 602), (604, 616, 615, 603), (605, 617, 616, 604), (606, 618, 617, 605), (607, 619, 618, 606), (608, 620, 631, 619), (609, 621, 620, 608), (610, 622, 621, 609), (611, 623, 622, 610), (612, 624, 623, 611), (613, 625, 624, 612), (614, 626, 625, 613), (615, 627, 626, 614), (616, 628, 627, 615), (617, 629, 628, 616), (618, 630, 629, 617), (619, 631, 630, 618), (620, 584, 595, 631), (621, 585, 584, 620), (622, 586, 585, 621), (623, 587, 586, 622), (624, 588, 587, 623), (625, 589, 588, 624), (626, 590, 589, 625), (627, 591, 590, 626), (628, 592, 591, 627), (629, 593, 592, 628), (630, 594, 593, 629), (631, 595, 594, 630), (632, 644, 655, 643), (633, 645, 644, 632), (634, 646, 645, 633), (635, 647, 646, 634), (636, 648, 647, 635), (637, 649, 648, 636), (638, 650, 649, 637), (639, 651, 650, 638), (640, 652, 651, 639), (641, 653, 652, 640), (642, 654, 653, 641), (643, 655, 654, 642), (656, 668, 679, 667), (657, 669, 668, 656), (658, 670, 669, 657), (659, 671, 670, 658), (660, 672, 671, 659), (661, 673, 672, 660), (662, 674, 673, 661), (663, 675, 674, 662), (664, 676, 675, 663), (665, 677, 676, 664), (666, 678, 677, 665), (667, 679, 678, 666), (680, 692, 703, 691), (681, 693, 692, 680), (682, 694, 693, 681), (683, 695, 694, 682), (684, 696, 695, 683), (685, 697, 696, 684), (686, 698, 697, 685), (687, 699, 698, 686), (688, 700, 699, 687), (689, 701, 700, 688), (690, 702, 701, 689), (691, 703, 702, 690), (704, 716, 727, 715), (705, 717, 716, 704), (706, 718, 717, 705), (707, 719, 718, 706), (708, 720, 719, 707), (709, 721, 720, 708), (710, 722, 721, 709), (711, 723, 722, 710), (712, 724, 723, 711), (713, 725, 724, 712), (714, 726, 725, 713), (715, 727, 726, 714)])
me_plane_002.polygons.foreach_set('use_smooth', [True] * 614)
_uv = me_plane_002.uv_layers.new(name='UVMap')
_uv.uv.foreach_set('vector', [0.2202, 0.999, 0.4374, 0.999, 0.4374, 0.9878, 0.2202, 0.9878, 0.999, 0.4201, 0.999, 0.2115, 0.9873, 0.2115, 0.9873, 0.4201, 0.6585, 0.9858, 0.8757, 0.9858, 0.8757, 0.9747, 0.6585, 0.9747, 0.999, 0.2095, 0.999, 0.001001, 0.9873, 0.001001, 0.9873, 0.2095, 0.4394, 0.9858, 0.6565, 0.9858, 0.6565, 0.9747, 0.4394, 0.9747, 0.9853, 0.8411, 0.9853, 0.6326, 0.9736, 0.6326, 0.9736, 0.8411, 0.2202, 0.9858, 0.4374, 0.9858, 0.4374, 0.9747, 0.2202, 0.9747, 0.862, 0.2095, 0.862, 0.001001, 0.8503, 0.001001, 0.8503, 0.2095, 0.2202, 0.6701, 0.4374, 0.6701, 0.4374, 0.6589, 0.2202, 0.6589, 0.7113, 0.6306, 0.7113, 0.4221, 0.6996, 0.4221, 0.6996, 0.6306, 0.001001, 0.6701, 0.2182, 0.6701, 0.2182, 0.6589, 0.001001, 0.6589, 0.7113, 0.4201, 0.7113, 0.2115, 0.6996, 0.2115, 0.6996, 0.4201, 0.001001, 0.6569, 0.2182, 0.6569, 0.2182, 0.6457, 0.001001, 0.6457, 0.6976, 0.2095, 0.6976, 0.001001, 0.6859, 0.001001, 0.6859, 0.2095, 0.4394, 0.6437, 0.6565, 0.6437, 0.6565, 0.6326, 0.4394, 0.6326, 0.6839, 0.6306, 0.6839, 0.4221, 0.6722, 0.4221, 0.6722, 0.6306, 0.2202, 0.6437, 0.4374, 0.6437, 0.4374, 0.6326, 0.2202, 0.6326, 0.6839, 0.4201, 0.6839, 0.2115, 0.6722, 0.2115, 0.6722, 0.4201, 0.001001, 0.6437, 0.2182, 0.6437, 0.2182, 0.6326, 0.001001, 0.6326, 0.6839, 0.2095, 0.6839, 0.001001, 0.6722, 0.001001, 0.6722, 0.2095, 0.4394, 0.6701, 0.6565, 0.6701, 0.6565, 0.6589, 0.4394, 0.6589, 0.725, 0.2095, 0.725, 0.001001, 0.7133, 0.001001, 0.7133, 0.2095, 0.2202, 0.6569, 0.4374, 0.6569, 0.4374, 0.6457, 0.2202, 0.6457, 0.6976, 0.4201, 0.6976, 0.2115, 0.6859, 0.2115, 0.6859, 0.4201, 0.3298, 0.6306, 0.5469, 0.6306, 0.5469, 0.6194, 0.3298, 0.6194, 0.725, 0.4201, 0.725, 0.2115, 0.7133, 0.2115, 0.7133, 0.4201, 0.3298, 0.5911, 0.5469, 0.5911, 0.5469, 0.5799, 0.3298, 0.5799, 0.6428, 0.5253, 0.6428, 0.3168, 0.6311, 0.3168, 0.6311, 0.5253, 0.3298, 0.6043, 0.5469, 0.6043, 0.5469, 0.5931, 0.3298, 0.5931, 0.6565, 0.5253, 0.6565, 0.3168, 0.6448, 0.3168, 0.6448, 0.5253, 0.1106, 0.6174, 0.3278, 0.6174, 0.3278, 0.6063, 0.1106, 0.6063, 0.6702, 0.2095, 0.6702, 0.001001, 0.6585, 0.001001, 0.6585, 0.2095, 0.3298, 0.6174, 0.5469, 0.6174, 0.5469, 0.6063, 0.3298, 0.6063, 0.6702, 0.4201, 0.6702, 0.2115, 0.6585, 0.2115, 0.6585, 0.4201, 0.1106, 0.6306, 0.3278, 0.6306, 0.3278, 0.6194, 0.1106, 0.6194, 0.6702, 0.6306, 0.6702, 0.4221, 0.6585, 0.4221, 0.6585, 0.6306, 0.5469, 0.3148, 0.5469, 0.2115, 0.3298, 0.2115, 0.3298, 0.3148, 0.6291, 0.5253, 0.6291, 0.3168, 0.6037, 0.3168, 0.6037, 0.5253, 0.6565, 0.001001, 0.5489, 0.001001, 0.5489, 0.1043, 0.6565, 0.1043, 0.2182, 0.001001, 0.001001, 0.001001, 0.001001, 0.2095, 0.2182, 0.2095, 0.2182, 0.3148, 0.2182, 0.2115, 0.001001, 0.2115, 0.001001, 0.3148, 0.3278, 0.001001, 0.2202, 0.001001, 0.2202, 0.2095, 0.3278, 0.2095, 0.001001, 0.4201, 0.2182, 0.4201, 0.2182, 0.3168, 0.001001, 0.3168, 0.4374, 0.001001, 0.3298, 0.001001, 0.3298, 0.2095, 0.4374, 0.2095, 0.3298, 0.5779, 0.5469, 0.5779, 0.5469, 0.5536, 0.3298, 0.5536, 0.3278, 0.4201, 0.3278, 0.2115, 0.2202, 0.2115, 0.2202, 0.4201, 0.3298, 0.5516, 0.5469, 0.5516, 0.5469, 0.5273, 0.3298, 0.5273, 0.6976, 0.4221, 0.6859, 0.4221, 0.6859, 0.6306, 0.6976, 0.6306, 0.6565, 0.6569, 0.6565, 0.6457, 0.4394, 0.6457, 0.4394, 0.6569, 0.7113, 0.001001, 0.6996, 0.001001, 0.6996, 0.2095, 0.7113, 0.2095, 0.2182, 0.5253, 0.2182, 0.4221, 0.001001, 0.4221, 0.001001, 0.5253, 0.4921, 0.3168, 0.4394, 0.3168, 0.4394, 0.5253, 0.4921, 0.5253, 0.3278, 0.5779, 0.3278, 0.5273, 0.1106, 0.5273, 0.1106, 0.5779, 0.6565, 0.2115, 0.6037, 0.2115, 0.6037, 0.3148, 0.6565, 0.3148, 0.1106, 0.6043, 0.3278, 0.6043, 0.3278, 0.5799, 0.1106, 0.5799, 0.4374, 0.3168, 0.3298, 0.3168, 0.3298, 0.4201, 0.4374, 0.4201, 0.6017, 0.2115, 0.5489, 0.2115, 0.5489, 0.3148, 0.6017, 0.3148, 0.2182, 0.6832, 0.2182, 0.6721, 0.001001, 0.6721, 0.001001, 0.6832, 0.725, 0.6306, 0.725, 0.4221, 0.7133, 0.4221, 0.7133, 0.6306, 0.2202, 0.6832, 0.4374, 0.6832, 0.4374, 0.6721, 0.2202, 0.6721, 0.7387, 0.2095, 0.7387, 0.001001, 0.727, 0.001001, 0.727, 0.2095, 0.4394, 0.6832, 0.6565, 0.6832, 0.6565, 0.6721, 0.4394, 0.6721, 0.7387, 0.4201, 0.7387, 0.2115, 0.727, 0.2115, 0.727, 0.4201, 0.001001, 0.6964, 0.2182, 0.6964, 0.2182, 0.6852, 0.001001, 0.6852, 0.529, 0.501, 0.5395, 0.501, 0.5469, 0.5081, 0.5469, 0.5182, 0.5395, 0.5253, 0.529, 0.5253, 0.5215, 0.5182, 0.5215, 0.5081, 0.7387, 0.6306, 0.7387, 0.4221, 0.727, 0.4221, 0.727, 0.6306, 0.2202, 0.6964, 0.4374, 0.6964, 0.4374, 0.6852, 0.2202, 0.6852, 0.5195, 0.5081, 0.5195, 0.5182, 0.5121, 0.5253, 0.5016, 0.5253, 0.4942, 0.5182, 0.4942, 0.5081, 0.5016, 0.501, 0.5121, 0.501, 0.7524, 0.2095, 0.7524, 0.001001, 0.7407, 0.001001, 0.7407, 0.2095, 0.4394, 0.6964, 0.6565, 0.6964, 0.6565, 0.6852, 0.4394, 0.6852, 0.7524, 0.4201, 0.7524, 0.2115, 0.7407, 0.2115, 0.7407, 0.4201, 0.001001, 0.7095, 0.2182, 0.7095, 0.2182, 0.6984, 0.001001, 0.6984, 0.7524, 0.6306, 0.7524, 0.4221, 0.7407, 0.4221, 0.7407, 0.6306, 0.2202, 0.7095, 0.4374, 0.7095, 0.4374, 0.6984, 0.2202, 0.6984, 0.5395, 0.4747, 0.5469, 0.4818, 0.5469, 0.4919, 0.5395, 0.499, 0.529, 0.499, 0.5215, 0.4919, 0.5215, 0.4818, 0.529, 0.4747, 0.7661, 0.2095, 0.7661, 0.001001, 0.7544, 0.001001, 0.7544, 0.2095, 0.4394, 0.7095, 0.6565, 0.7095, 0.6565, 0.6984, 0.4394, 0.6984, 0.5195, 0.4818, 0.5195, 0.4919, 0.5121, 0.499, 0.5016, 0.499, 0.4942, 0.4919, 0.4942, 0.4818, 0.5016, 0.4747, 0.5121, 0.4747, 0.5743, 0.5516, 0.5743, 0.5273, 0.5626, 0.5273, 0.5626, 0.5516, 0.5743, 0.4352, 0.5626, 0.4352, 0.5626, 0.4464, 0.5743, 0.4464, 0.5606, 0.4352, 0.5489, 0.4352, 0.5489, 0.4464, 0.5606, 0.4464, 0.5743, 0.4221, 0.5626, 0.4221, 0.5626, 0.4332, 0.5743, 0.4332, 0.5606, 0.4221, 0.5489, 0.4221, 0.5489, 0.4332, 0.5606, 0.4332, 0.6017, 0.4352, 0.59, 0.4352, 0.59, 0.4464, 0.6017, 0.4464, 0.588, 0.4352, 0.5763, 0.4352, 0.5763, 0.4464, 0.588, 0.4464, 0.5606, 0.5516, 0.5606, 0.5273, 0.5489, 0.5273, 0.5489, 0.5516, 0.6017, 0.5516, 0.6017, 0.5273, 0.59, 0.5273, 0.59, 0.5516, 0.6017, 0.4221, 0.59, 0.4221, 0.59, 0.4332, 0.6017, 0.4332, 0.588, 0.4221, 0.5763, 0.4221, 0.5763, 0.4332, 0.588, 0.4332, 0.5743, 0.4615, 0.5626, 0.4615, 0.5626, 0.4727, 0.5743, 0.4727, 0.5606, 0.4615, 0.5489, 0.4615, 0.5489, 0.4727, 0.5606, 0.4727, 0.5743, 0.4484, 0.5626, 0.4484, 0.5626, 0.4595, 0.5743, 0.4595, 0.5606, 0.4484, 0.5489, 0.4484, 0.5489, 0.4595, 0.5606, 0.4595, 0.588, 0.5516, 0.588, 0.5273, 0.5763, 0.5273, 0.5763, 0.5516, 0.5743, 0.5779, 0.5743, 0.5536, 0.5626, 0.5536, 0.5626, 0.5779, 0.6017, 0.4615, 0.59, 0.4615, 0.59, 0.4727, 0.6017, 0.4727, 0.588, 0.4615, 0.5763, 0.4615, 0.5763, 0.4727, 0.588, 0.4727, 0.6017, 0.4484, 0.59, 0.4484, 0.59, 0.4595, 0.6017, 0.4595, 0.588, 0.4484, 0.5763, 0.4484, 0.5763, 0.4595, 0.588, 0.4595, 0.5195, 0.4352, 0.5079, 0.4352, 0.5079, 0.4464, 0.5195, 0.4464, 0.5058, 0.4352, 0.4942, 0.4352, 0.4942, 0.4464, 0.5058, 0.4464, 0.5606, 0.5779, 0.5606, 0.5536, 0.5489, 0.5536, 0.5489, 0.5779, 0.6017, 0.5779, 0.6017, 0.5536, 0.59, 0.5536, 0.59, 0.5779, 0.5195, 0.4221, 0.5079, 0.4221, 0.5079, 0.4332, 0.5195, 0.4332, 0.5058, 0.4221, 0.4942, 0.4221, 0.4942, 0.4332, 0.5058, 0.4332, 0.5469, 0.4352, 0.5352, 0.4352, 0.5352, 0.4464, 0.5469, 0.4464, 0.5332, 0.4352, 0.5215, 0.4352, 0.5215, 0.4464, 0.5332, 0.4464, 0.5469, 0.4221, 0.5352, 0.4221, 0.5352, 0.4332, 0.5469, 0.4332, 0.5332, 0.4221, 0.5215, 0.4221, 0.5215, 0.4332, 0.5332, 0.4332, 0.588, 0.5779, 0.588, 0.5536, 0.5763, 0.5536, 0.5763, 0.5779, 0.6291, 0.1832, 0.6291, 0.1589, 0.6174, 0.1589, 0.6174, 0.1832, 0.5195, 0.4615, 0.5079, 0.4615, 0.5079, 0.4727, 0.5195, 0.4727, 0.5058, 0.4615, 0.4942, 0.4615, 0.4942, 0.4727, 0.5058, 0.4727, 0.5195, 0.4484, 0.5079, 0.4484, 0.5079, 0.4595, 0.5195, 0.4595, 0.5058, 0.4484, 0.4942, 0.4484, 0.4942, 0.4595, 0.5058, 0.4595, 0.5469, 0.4615, 0.5352, 0.4615, 0.5352, 0.4727, 0.5469, 0.4727, 0.5332, 0.4615, 0.5215, 0.4615, 0.5215, 0.4727, 0.5332, 0.4727, 0.6154, 0.1832, 0.6154, 0.1589, 0.6037, 0.1589, 0.6037, 0.1832, 0.6565, 0.1832, 0.6565, 0.1589, 0.6448, 0.1589, 0.6448, 0.1832, 0.5469, 0.4484, 0.5352, 0.4484, 0.5352, 0.4595, 0.5469, 0.4595, 0.5332, 0.4484, 0.5215, 0.4484, 0.5215, 0.4595, 0.5332, 0.4595, 0.5743, 0.3826, 0.5626, 0.3826, 0.5626, 0.3937, 0.5743, 0.3937, 0.5606, 0.3826, 0.5489, 0.3826, 0.5489, 0.3937, 0.5606, 0.3937, 0.5743, 0.3694, 0.5626, 0.3694, 0.5626, 0.3806, 0.5743, 0.3806, 0.5606, 0.3694, 0.5489, 0.3694, 0.5489, 0.3806, 0.5606, 0.3806, 0.6428, 0.1832, 0.6428, 0.1589, 0.6311, 0.1589, 0.6311, 0.1832, 0.6291, 0.2095, 0.6291, 0.1852, 0.6174, 0.1852, 0.6174, 0.2095, 0.6017, 0.3826, 0.59, 0.3826, 0.59, 0.3937, 0.6017, 0.3937, 0.588, 0.3826, 0.5763, 0.3826, 0.5763, 0.3937, 0.588, 0.3937, 0.6017, 0.3694, 0.59, 0.3694, 0.59, 0.3806, 0.6017, 0.3806, 0.588, 0.3694, 0.5763, 0.3694, 0.5763, 0.3806, 0.588, 0.3806, 0.5743, 0.4089, 0.5626, 0.4089, 0.5626, 0.4201, 0.5743, 0.4201, 0.5606, 0.4089, 0.5489, 0.4089, 0.5489, 0.4201, 0.5606, 0.4201, 0.6154, 0.2095, 0.6154, 0.1852, 0.6037, 0.1852, 0.6037, 0.2095, 0.6565, 0.2095, 0.6565, 0.1852, 0.6448, 0.1852, 0.6448, 0.2095, 0.5743, 0.3957, 0.5626, 0.3957, 0.5626, 0.4069, 0.5743, 0.4069, 0.5606, 0.3957, 0.5489, 0.3957, 0.5489, 0.4069, 0.5606, 0.4069, 0.6017, 0.4089, 0.59, 0.4089, 0.59, 0.4201, 0.6017, 0.4201, 0.588, 0.4089, 0.5763, 0.4089, 0.5763, 0.4201, 0.588, 0.4201, 0.6017, 0.3957, 0.59, 0.3957, 0.59, 0.4069, 0.6017, 0.4069, 0.588, 0.3957, 0.5763, 0.3957, 0.5763, 0.4069, 0.588, 0.4069, 0.6428, 0.2095, 0.6428, 0.1852, 0.6311, 0.1852, 0.6311, 0.2095, 0.5743, 0.1832, 0.5743, 0.1589, 0.5626, 0.1589, 0.5626, 0.1832, 0.5195, 0.3826, 0.5079, 0.3826, 0.5079, 0.3937, 0.5195, 0.3937, 0.5058, 0.3826, 0.4942, 0.3826, 0.4942, 0.3937, 0.5058, 0.3937, 0.5195, 0.3694, 0.5079, 0.3694, 0.5079, 0.3806, 0.5195, 0.3806, 0.5058, 0.3694, 0.4942, 0.3694, 0.4942, 0.3806, 0.5058, 0.3806, 0.5469, 0.3826, 0.5352, 0.3826, 0.5352, 0.3937, 0.5469, 0.3937, 0.5332, 0.3826, 0.5215, 0.3826, 0.5215, 0.3937, 0.5332, 0.3937, 0.5606, 0.1832, 0.5606, 0.1589, 0.5489, 0.1589, 0.5489, 0.1832, 0.6017, 0.1832, 0.6017, 0.1589, 0.59, 0.1589, 0.59, 0.1832, 0.5469, 0.3694, 0.5352, 0.3694, 0.5352, 0.3806, 0.5469, 0.3806, 0.5332, 0.3694, 0.5215, 0.3694, 0.5215, 0.3806, 0.5332, 0.3806, 0.5195, 0.4089, 0.5079, 0.4089, 0.5079, 0.4201, 0.5195, 0.4201, 0.5058, 0.4089, 0.4942, 0.4089, 0.4942, 0.4201, 0.5058, 0.4201, 0.5195, 0.3957, 0.5079, 0.3957, 0.5079, 0.4069, 0.5195, 0.4069, 0.5058, 0.3957, 0.4942, 0.3957, 0.4942, 0.4069, 0.5058, 0.4069, 0.588, 0.1832, 0.588, 0.1589, 0.5763, 0.1589, 0.5763, 0.1832, 0.5743, 0.2095, 0.5743, 0.1852, 0.5626, 0.1852, 0.5626, 0.2095, 0.5469, 0.4089, 0.5352, 0.4089, 0.5352, 0.4201, 0.5469, 0.4201, 0.5332, 0.4089, 0.5215, 0.4089, 0.5215, 0.4201, 0.5332, 0.4201, 0.5469, 0.3957, 0.5352, 0.3957, 0.5352, 0.4069, 0.5469, 0.4069, 0.5332, 0.3957, 0.5215, 0.3957, 0.5215, 0.4069, 0.5332, 0.4069, 0.5743, 0.3299, 0.5626, 0.3299, 0.5626, 0.3411, 0.5743, 0.3411, 0.5606, 0.3299, 0.5489, 0.3299, 0.5489, 0.3411, 0.5606, 0.3411, 0.5606, 0.2095, 0.5606, 0.1852, 0.5489, 0.1852, 0.5489, 0.2095, 0.6017, 0.2095, 0.6017, 0.1852, 0.59, 0.1852, 0.59, 0.2095, 0.5743, 0.3168, 0.5626, 0.3168, 0.5626, 0.3279, 0.5743, 0.3279, 0.5606, 0.3168, 0.5489, 0.3168, 0.5489, 0.3279, 0.5606, 0.3279, 0.6017, 0.3299, 0.59, 0.3299, 0.59, 0.3411, 0.6017, 0.3411, 0.6017, 0.5164, 0.5983, 0.5221, 0.5924, 0.5253, 0.5856, 0.5253, 0.5797, 0.5221, 0.5763, 0.5164, 0.5763, 0.5099, 0.5797, 0.5043, 0.5856, 0.501, 0.5924, 0.501, 0.5983, 0.5043, 0.6017, 0.5099, 0.5743, 0.5099, 0.5743, 0.5164, 0.5709, 0.5221, 0.565, 0.5253, 0.5582, 0.5253, 0.5523, 0.5221, 0.5489, 0.5164, 0.5489, 0.5099, 0.5523, 0.5043, 0.5582, 0.501, 0.565, 0.501, 0.5709, 0.5043, 0.588, 0.3299, 0.5763, 0.3299, 0.5763, 0.3411, 0.588, 0.3411, 0.6017, 0.3168, 0.59, 0.3168, 0.59, 0.3279, 0.6017, 0.3279, 0.588, 0.3168, 0.5763, 0.3168, 0.5763, 0.3279, 0.588, 0.3279, 0.588, 0.2095, 0.588, 0.1852, 0.5763, 0.1852, 0.5763, 0.2095, 0.6291, 0.1306, 0.6291, 0.1063, 0.6174, 0.1063, 0.6174, 0.1306, 0.5743, 0.3563, 0.5626, 0.3563, 0.5626, 0.3674, 0.5743, 0.3674, 0.5606, 0.3563, 0.5489, 0.3563, 0.5489, 0.3674, 0.5606, 0.3674, 0.5743, 0.3431, 0.5626, 0.3431, 0.5626, 0.3543, 0.5743, 0.3543, 0.5606, 0.3431, 0.5489, 0.3431, 0.5489, 0.3543, 0.5606, 0.3543, 0.6017, 0.3563, 0.59, 0.3563, 0.59, 0.3674, 0.6017, 0.3674, 0.588, 0.3563, 0.5763, 0.3563, 0.5763, 0.3674, 0.588, 0.3674, 0.6154, 0.1306, 0.6154, 0.1063, 0.6037, 0.1063, 0.6037, 0.1306, 0.6565, 0.1306, 0.6565, 0.1063, 0.6448, 0.1063, 0.6448, 0.1306, 0.6017, 0.3431, 0.59, 0.3431, 0.59, 0.3543, 0.6017, 0.3543, 0.588, 0.3431, 0.5763, 0.3431, 0.5763, 0.3543, 0.588, 0.3543, 0.5195, 0.3299, 0.5079, 0.3299, 0.5079, 0.3411, 0.5195, 0.3411, 0.5058, 0.3299, 0.4942, 0.3299, 0.4942, 0.3411, 0.5058, 0.3411, 0.5195, 0.3168, 0.5079, 0.3168, 0.5079, 0.3279, 0.5195, 0.3279, 0.5058, 0.3168, 0.4942, 0.3168, 0.4942, 0.3279, 0.5058, 0.3279, 0.6428, 0.1306, 0.6428, 0.1063, 0.6311, 0.1063, 0.6311, 0.1306, 0.6291, 0.1569, 0.6291, 0.1326, 0.6174, 0.1326, 0.6174, 0.1569, 0.5469, 0.3299, 0.5352, 0.3299, 0.5352, 0.3411, 0.5469, 0.3411, 0.5332, 0.3299, 0.5215, 0.3299, 0.5215, 0.3411, 0.5332, 0.3411, 0.5469, 0.3168, 0.5352, 0.3168, 0.5352, 0.3279, 0.5469, 0.3279, 0.5332, 0.3168, 0.5215, 0.3168, 0.5215, 0.3279, 0.5332, 0.3279, 0.5195, 0.3563, 0.5079, 0.3563, 0.5079, 0.3674, 0.5195, 0.3674, 0.5058, 0.3563, 0.4942, 0.3563, 0.4942, 0.3674, 0.5058, 0.3674, 0.6154, 0.1569, 0.6154, 0.1326, 0.6037, 0.1326, 0.6037, 0.1569, 0.6565, 0.1569, 0.6565, 0.1326, 0.6448, 0.1326, 0.6448, 0.1569, 0.5195, 0.3431, 0.5079, 0.3431, 0.5079, 0.3543, 0.5195, 0.3543, 0.5058, 0.3431, 0.4942, 0.3431, 0.4942, 0.3543, 0.5058, 0.3543, 0.5469, 0.3563, 0.5352, 0.3563, 0.5352, 0.3674, 0.5469, 0.3674, 0.5332, 0.3563, 0.5215, 0.3563, 0.5215, 0.3674, 0.5332, 0.3674, 0.5469, 0.3431, 0.5352, 0.3431, 0.5352, 0.3543, 0.5469, 0.3543, 0.5332, 0.3431, 0.5215, 0.3431, 0.5215, 0.3543, 0.5332, 0.3543, 0.6428, 0.1569, 0.6428, 0.1326, 0.6311, 0.1326, 0.6311, 0.1569, 0.5743, 0.1306, 0.5743, 0.1063, 0.5626, 0.1063, 0.5626, 0.1306, 0.41, 0.4878, 0.3983, 0.4878, 0.3983, 0.499, 0.41, 0.499, 0.3963, 0.4878, 0.3846, 0.4878, 0.3846, 0.499, 0.3963, 0.499, 0.41, 0.4747, 0.3983, 0.4747, 0.3983, 0.4858, 0.41, 0.4858, 0.3963, 0.4747, 0.3846, 0.4747, 0.3846, 0.4858, 0.3963, 0.4858, 0.4374, 0.4878, 0.4257, 0.4878, 0.4257, 0.499, 0.4374, 0.499, 0.4237, 0.4878, 0.412, 0.4878, 0.412, 0.499, 0.4237, 0.499, 0.5606, 0.1306, 0.5606, 0.1063, 0.5489, 0.1063, 0.5489, 0.1306, 0.6017, 0.1306, 0.6017, 0.1063, 0.59, 0.1063, 0.59, 0.1306, 0.4374, 0.4747, 0.4257, 0.4747, 0.4257, 0.4858, 0.4374, 0.4858, 0.4237, 0.4747, 0.412, 0.4747, 0.412, 0.4858, 0.4237, 0.4858, 0.41, 0.5142, 0.3983, 0.5142, 0.3983, 0.5253, 0.41, 0.5253, 0.3963, 0.5142, 0.3846, 0.5142, 0.3846, 0.5253, 0.3963, 0.5253, 0.41, 0.501, 0.3983, 0.501, 0.3983, 0.5122, 0.41, 0.5122, 0.3963, 0.501, 0.3846, 0.501, 0.3846, 0.5122, 0.3963, 0.5122, 0.588, 0.1306, 0.588, 0.1063, 0.5763, 0.1063, 0.5763, 0.1306, 0.5743, 0.1569, 0.5743, 0.1326, 0.5626, 0.1326, 0.5626, 0.1569, 0.4374, 0.5142, 0.4257, 0.5142, 0.4257, 0.5253, 0.4374, 0.5253, 0.4237, 0.5142, 0.412, 0.5142, 0.412, 0.5253, 0.4237, 0.5253, 0.4374, 0.501, 0.4257, 0.501, 0.4257, 0.5122, 0.4374, 0.5122, 0.4237, 0.501, 0.412, 0.501, 0.412, 0.5122, 0.4237, 0.5122, 0.3552, 0.4878, 0.3435, 0.4878, 0.3435, 0.499, 0.3552, 0.499, 0.3415, 0.4878, 0.3298, 0.4878, 0.3298, 0.499, 0.3415, 0.499, 0.5606, 0.1569, 0.5606, 0.1326, 0.5489, 0.1326, 0.5489, 0.1569, 0.6017, 0.1569, 0.6017, 0.1326, 0.59, 0.1326, 0.59, 0.1569, 0.3552, 0.4747, 0.3435, 0.4747, 0.3435, 0.4858, 0.3552, 0.4858, 0.3415, 0.4747, 0.3298, 0.4747, 0.3298, 0.4858, 0.3415, 0.4858, 0.3826, 0.4878, 0.3709, 0.4878, 0.3709, 0.499, 0.3826, 0.499, 0.3689, 0.4878, 0.3572, 0.4878, 0.3572, 0.499, 0.3689, 0.499, 0.3826, 0.4747, 0.3709, 0.4747, 0.3709, 0.4858, 0.3826, 0.4858, 0.3689, 0.4747, 0.3572, 0.4747, 0.3572, 0.4858, 0.3689, 0.4858, 0.588, 0.1569, 0.588, 0.1326, 0.5763, 0.1326, 0.5763, 0.1569, 0.5195, 0.07795, 0.5195, 0.05363, 0.5079, 0.05363, 0.5079, 0.07795, 0.3552, 0.5142, 0.3435, 0.5142, 0.3435, 0.5253, 0.3552, 0.5253, 0.3415, 0.5142, 0.3298, 0.5142, 0.3298, 0.5253, 0.3415, 0.5253, 0.3552, 0.501, 0.3435, 0.501, 0.3435, 0.5122, 0.3552, 0.5122, 0.3415, 0.501, 0.3298, 0.501, 0.3298, 0.5122, 0.3415, 0.5122, 0.3826, 0.5142, 0.3709, 0.5142, 0.3709, 0.5253, 0.3826, 0.5253, 0.3689, 0.5142, 0.3572, 0.5142, 0.3572, 0.5253, 0.3689, 0.5253, 0.5058, 0.07795, 0.5058, 0.05363, 0.4942, 0.05363, 0.4942, 0.07795, 0.5469, 0.07795, 0.5469, 0.05363, 0.5352, 0.05363, 0.5352, 0.07795, 0.3826, 0.501, 0.3709, 0.501, 0.3709, 0.5122, 0.3826, 0.5122, 0.3689, 0.501, 0.3572, 0.501, 0.3572, 0.5122, 0.3689, 0.5122, 0.41, 0.4352, 0.3983, 0.4352, 0.3983, 0.4464, 0.41, 0.4464, 0.3963, 0.4352, 0.3846, 0.4352, 0.3846, 0.4464, 0.3963, 0.4464, 0.41, 0.4221, 0.3983, 0.4221, 0.3983, 0.4332, 0.41, 0.4332, 0.3963, 0.4221, 0.3846, 0.4221, 0.3846, 0.4332, 0.3963, 0.4332, 0.5332, 0.07795, 0.5332, 0.05363, 0.5215, 0.05363, 0.5215, 0.07795, 0.5195, 0.1043, 0.5195, 0.07995, 0.5079, 0.07995, 0.5079, 0.1043, 0.4374, 0.4352, 0.4257, 0.4352, 0.4257, 0.4464, 0.4374, 0.4464, 0.4237, 0.4352, 0.412, 0.4352, 0.412, 0.4464, 0.4237, 0.4464, 0.4374, 0.4221, 0.4257, 0.4221, 0.4257, 0.4332, 0.4374, 0.4332, 0.4237, 0.4221, 0.412, 0.4221, 0.412, 0.4332, 0.4237, 0.4332, 0.41, 0.4615, 0.3983, 0.4615, 0.3983, 0.4727, 0.41, 0.4727, 0.3963, 0.4615, 0.3846, 0.4615, 0.3846, 0.4727, 0.3963, 0.4727, 0.5058, 0.1043, 0.5058, 0.07995, 0.4942, 0.07995, 0.4942, 0.1043, 0.5469, 0.1043, 0.5469, 0.07995, 0.5352, 0.07995, 0.5352, 0.1043, 0.41, 0.4484, 0.3983, 0.4484, 0.3983, 0.4595, 0.41, 0.4595, 0.3963, 0.4484, 0.3846, 0.4484, 0.3846, 0.4595, 0.3963, 0.4595, 0.4374, 0.4615, 0.4257, 0.4615, 0.4257, 0.4727, 0.4374, 0.4727, 0.6017, 0.4836, 0.6017, 0.4901, 0.5983, 0.4957, 0.5924, 0.499, 0.5856, 0.499, 0.5797, 0.4957, 0.5763, 0.4901, 0.5763, 0.4836, 0.5797, 0.4779, 0.5856, 0.4747, 0.5924, 0.4747, 0.5983, 0.4779, 0.565, 0.4747, 0.5709, 0.4779, 0.5743, 0.4836, 0.5743, 0.4901, 0.5709, 0.4957, 0.565, 0.499, 0.5582, 0.499, 0.5523, 0.4957, 0.5489, 0.4901, 0.5489, 0.4836, 0.5523, 0.4779, 0.5582, 0.4747, 0.4237, 0.4615, 0.412, 0.4615, 0.412, 0.4727, 0.4237, 0.4727, 0.4374, 0.4484, 0.4257, 0.4484, 0.4257, 0.4595, 0.4374, 0.4595, 0.4237, 0.4484, 0.412, 0.4484, 0.412, 0.4595, 0.4237, 0.4595, 0.5332, 0.1043, 0.5332, 0.07995, 0.5215, 0.07995, 0.5215, 0.1043, 0.4648, 0.07795, 0.4648, 0.05363, 0.4531, 0.05363, 0.4531, 0.07795, 0.3552, 0.4352, 0.3435, 0.4352, 0.3435, 0.4464, 0.3552, 0.4464, 0.3415, 0.4352, 0.3298, 0.4352, 0.3298, 0.4464, 0.3415, 0.4464, 0.3552, 0.4221, 0.3435, 0.4221, 0.3435, 0.4332, 0.3552, 0.4332, 0.3415, 0.4221, 0.3298, 0.4221, 0.3298, 0.4332, 0.3415, 0.4332, 0.3826, 0.4352, 0.3709, 0.4352, 0.3709, 0.4464, 0.3826, 0.4464, 0.3689, 0.4352, 0.3572, 0.4352, 0.3572, 0.4464, 0.3689, 0.4464, 0.4511, 0.07795, 0.4511, 0.05363, 0.4394, 0.05363, 0.4394, 0.07795, 0.4921, 0.07795, 0.4921, 0.05363, 0.4805, 0.05363, 0.4805, 0.07795, 0.3826, 0.4221, 0.3709, 0.4221, 0.3709, 0.4332, 0.3826, 0.4332, 0.3689, 0.4221, 0.3572, 0.4221, 0.3572, 0.4332, 0.3689, 0.4332, 0.3552, 0.4615, 0.3435, 0.4615, 0.3435, 0.4727, 0.3552, 0.4727, 0.3415, 0.4615, 0.3298, 0.4615, 0.3298, 0.4727, 0.3415, 0.4727, 0.3552, 0.4484, 0.3435, 0.4484, 0.3435, 0.4595, 0.3552, 0.4595, 0.3415, 0.4484, 0.3298, 0.4484, 0.3298, 0.4595, 0.3415, 0.4595, 0.4785, 0.07795, 0.4785, 0.05363, 0.4668, 0.05363, 0.4668, 0.07795, 0.4648, 0.1043, 0.4648, 0.07995, 0.4531, 0.07995, 0.4531, 0.1043, 0.3826, 0.4615, 0.3709, 0.4615, 0.3709, 0.4727, 0.3826, 0.4727, 0.3689, 0.4615, 0.3572, 0.4615, 0.3572, 0.4727, 0.3689, 0.4727, 0.3826, 0.4484, 0.3709, 0.4484, 0.3709, 0.4595, 0.3826, 0.4595, 0.3689, 0.4484, 0.3572, 0.4484, 0.3572, 0.4595, 0.3689, 0.4595, 0.3004, 0.4878, 0.2887, 0.4878, 0.2887, 0.499, 0.3004, 0.499, 0.2867, 0.4878, 0.275, 0.4878, 0.275, 0.499, 0.2867, 0.499, 0.4511, 0.1043, 0.4511, 0.07995, 0.4394, 0.07995, 0.4394, 0.1043, 0.4921, 0.1043, 0.4921, 0.07995, 0.4805, 0.07995, 0.4805, 0.1043, 0.3004, 0.4747, 0.2887, 0.4747, 0.2887, 0.4858, 0.3004, 0.4858, 0.2867, 0.4747, 0.275, 0.4747, 0.275, 0.4858, 0.2867, 0.4858, 0.3278, 0.4878, 0.3161, 0.4878, 0.3161, 0.499, 0.3278, 0.499, 0.3141, 0.4878, 0.3024, 0.4878, 0.3024, 0.499, 0.3141, 0.499, 0.3278, 0.4747, 0.3161, 0.4747, 0.3161, 0.4858, 0.3278, 0.4858, 0.3141, 0.4747, 0.3024, 0.4747, 0.3024, 0.4858, 0.3141, 0.4858, 0.4785, 0.1043, 0.4785, 0.07995, 0.4668, 0.07995, 0.4668, 0.1043, 0.5195, 0.02531, 0.5195, 0.001001, 0.5079, 0.001001, 0.5079, 0.02531, 0.3004, 0.5142, 0.2887, 0.5142, 0.2887, 0.5253, 0.3004, 0.5253, 0.2867, 0.5142, 0.275, 0.5142, 0.275, 0.5253, 0.2867, 0.5253, 0.3004, 0.501, 0.2887, 0.501, 0.2887, 0.5122, 0.3004, 0.5122, 0.2867, 0.501, 0.275, 0.501, 0.275, 0.5122, 0.2867, 0.5122, 0.3278, 0.5142, 0.3161, 0.5142, 0.3161, 0.5253, 0.3278, 0.5253, 0.3141, 0.5142, 0.3024, 0.5142, 0.3024, 0.5253, 0.3141, 0.5253, 0.5058, 0.02531, 0.5058, 0.001001, 0.4942, 0.001001, 0.4942, 0.02531, 0.5469, 0.02531, 0.5469, 0.001001, 0.5352, 0.001001, 0.5352, 0.02531, 0.3278, 0.501, 0.3161, 0.501, 0.3161, 0.5122, 0.3278, 0.5122, 0.3141, 0.501, 0.3024, 0.501, 0.3024, 0.5122, 0.3141, 0.5122, 0.2456, 0.4878, 0.2339, 0.4878, 0.2339, 0.499, 0.2456, 0.499, 0.2319, 0.4878, 0.2202, 0.4878, 0.2202, 0.499, 0.2319, 0.499, 0.2456, 0.4747, 0.2339, 0.4747, 0.2339, 0.4858, 0.2456, 0.4858, 0.2319, 0.4747, 0.2202, 0.4747, 0.2202, 0.4858, 0.2319, 0.4858, 0.5332, 0.02531, 0.5332, 0.001001, 0.5215, 0.001001, 0.5215, 0.02531, 0.5195, 0.05163, 0.5195, 0.02732, 0.5079, 0.02732, 0.5079, 0.05163, 0.273, 0.4878, 0.2613, 0.4878, 0.2613, 0.499, 0.273, 0.499, 0.2593, 0.4878, 0.2476, 0.4878, 0.2476, 0.499, 0.2593, 0.499, 0.273, 0.4747, 0.2613, 0.4747, 0.2613, 0.4858, 0.273, 0.4858, 0.2593, 0.4747, 0.2476, 0.4747, 0.2476, 0.4858, 0.2593, 0.4858, 0.2456, 0.5142, 0.2339, 0.5142, 0.2339, 0.5253, 0.2456, 0.5253, 0.2319, 0.5142, 0.2202, 0.5142, 0.2202, 0.5253, 0.2319, 0.5253, 0.5058, 0.05163, 0.5058, 0.02732, 0.4942, 0.02732, 0.4942, 0.05163, 0.5469, 0.05163, 0.5469, 0.02732, 0.5352, 0.02732, 0.5352, 0.05163, 0.2456, 0.501, 0.2339, 0.501, 0.2339, 0.5122, 0.2456, 0.5122, 0.2319, 0.501, 0.2202, 0.501, 0.2202, 0.5122, 0.2319, 0.5122, 0.273, 0.5142, 0.2613, 0.5142, 0.2613, 0.5253, 0.273, 0.5253, 0.2593, 0.5142, 0.2476, 0.5142, 0.2476, 0.5253, 0.2593, 0.5253, 0.273, 0.501, 0.2613, 0.501, 0.2613, 0.5122, 0.273, 0.5122, 0.2593, 0.501, 0.2476, 0.501, 0.2476, 0.5122, 0.2593, 0.5122, 0.5332, 0.05163, 0.5332, 0.02732, 0.5215, 0.02732, 0.5215, 0.05163, 0.4648, 0.02531, 0.4648, 0.001001, 0.4531, 0.001001, 0.4531, 0.02531, 0.3004, 0.4352, 0.2887, 0.4352, 0.2887, 0.4464, 0.3004, 0.4464, 0.2867, 0.4352, 0.275, 0.4352, 0.275, 0.4464, 0.2867, 0.4464, 0.3004, 0.4221, 0.2887, 0.4221, 0.2887, 0.4332, 0.3004, 0.4332, 0.2867, 0.4221, 0.275, 0.4221, 0.275, 0.4332, 0.2867, 0.4332, 0.3278, 0.4352, 0.3161, 0.4352, 0.3161, 0.4464, 0.3278, 0.4464, 0.3141, 0.4352, 0.3024, 0.4352, 0.3024, 0.4464, 0.3141, 0.4464, 0.4511, 0.02531, 0.4511, 0.001001, 0.4394, 0.001001, 0.4394, 0.02531, 0.4921, 0.02531, 0.4921, 0.001001, 0.4805, 0.001001, 0.4805, 0.02531, 0.3278, 0.4221, 0.3161, 0.4221, 0.3161, 0.4332, 0.3278, 0.4332, 0.3141, 0.4221, 0.3024, 0.4221, 0.3024, 0.4332, 0.3141, 0.4332, 0.3004, 0.4615, 0.2887, 0.4615, 0.2887, 0.4727, 0.3004, 0.4727, 0.2867, 0.4615, 0.275, 0.4615, 0.275, 0.4727, 0.2867, 0.4727, 0.3004, 0.4484, 0.2887, 0.4484, 0.2887, 0.4595, 0.3004, 0.4595, 0.2867, 0.4484, 0.275, 0.4484, 0.275, 0.4595, 0.2867, 0.4595, 0.4785, 0.02531, 0.4785, 0.001001, 0.4668, 0.001001, 0.4668, 0.02531, 0.4648, 0.05163, 0.4648, 0.02732, 0.4531, 0.02732, 0.4531, 0.05163, 0.3278, 0.4615, 0.3161, 0.4615, 0.3161, 0.4727, 0.3278, 0.4727, 0.3141, 0.4615, 0.3024, 0.4615, 0.3024, 0.4727, 0.3141, 0.4727, 0.3278, 0.4484, 0.3161, 0.4484, 0.3161, 0.4595, 0.3278, 0.4595, 0.3141, 0.4484, 0.3024, 0.4484, 0.3024, 0.4595, 0.3141, 0.4595, 0.2456, 0.4352, 0.2339, 0.4352, 0.2339, 0.4464, 0.2456, 0.4464, 0.2319, 0.4352, 0.2202, 0.4352, 0.2202, 0.4464, 0.2319, 0.4464, 0.4511, 0.05163, 0.4511, 0.02732, 0.4394, 0.02732, 0.4394, 0.05163, 0.4921, 0.05163, 0.4921, 0.02732, 0.4805, 0.02732, 0.4805, 0.05163, 0.2456, 0.4221, 0.2339, 0.4221, 0.2339, 0.4332, 0.2456, 0.4332, 0.2319, 0.4221, 0.2202, 0.4221, 0.2202, 0.4332, 0.2319, 0.4332, 0.273, 0.4352, 0.2613, 0.4352, 0.2613, 0.4464, 0.273, 0.4464, 0.05379, 0.569, 0.05039, 0.5747, 0.0445, 0.5779, 0.03769, 0.5779, 0.0318, 0.5747, 0.0284, 0.569, 0.0284, 0.5625, 0.0318, 0.5569, 0.03769, 0.5536, 0.0445, 0.5536, 0.05039, 0.5569, 0.05379, 0.5625, 0.0264, 0.5625, 0.0264, 0.569, 0.02299, 0.5747, 0.0171, 0.5779, 0.0103, 0.5779, 0.004403, 0.5747, 0.001001, 0.569, 0.001001, 0.5625, 0.004403, 0.5569, 0.0103, 0.5536, 0.0171, 0.5536, 0.02299, 0.5569, 0.2593, 0.4352, 0.2476, 0.4352, 0.2476, 0.4464, 0.2593, 0.4464, 0.273, 0.4221, 0.2613, 0.4221, 0.2613, 0.4332, 0.273, 0.4332, 0.2593, 0.4221, 0.2476, 0.4221, 0.2476, 0.4332, 0.2593, 0.4332, 0.4785, 0.05163, 0.4785, 0.02732, 0.4668, 0.02732, 0.4668, 0.05163, 0.08119, 0.6043, 0.08119, 0.5799, 0.06949, 0.5799, 0.06949, 0.6043, 0.2456, 0.4615, 0.2339, 0.4615, 0.2339, 0.4727, 0.2456, 0.4727, 0.2319, 0.4615, 0.2202, 0.4615, 0.2202, 0.4727, 0.2319, 0.4727, 0.2456, 0.4484, 0.2339, 0.4484, 0.2339, 0.4595, 0.2456, 0.4595, 0.2319, 0.4484, 0.2202, 0.4484, 0.2202, 0.4595, 0.2319, 0.4595, 0.273, 0.4615, 0.2613, 0.4615, 0.2613, 0.4727, 0.273, 0.4727, 0.2593, 0.4615, 0.2476, 0.4615, 0.2476, 0.4727, 0.2593, 0.4727, 0.06749, 0.6043, 0.06749, 0.5799, 0.0558, 0.5799, 0.0558, 0.6043, 0.1086, 0.6043, 0.1086, 0.5799, 0.09689, 0.5799, 0.09689, 0.6043, 0.273, 0.4484, 0.2613, 0.4484, 0.2613, 0.4595, 0.273, 0.4595, 0.2593, 0.4484, 0.2476, 0.4484, 0.2476, 0.4595, 0.2593, 0.4595, 0.5195, 0.1721, 0.5079, 0.1721, 0.5079, 0.1832, 0.5195, 0.1832, 0.5058, 0.1721, 0.4942, 0.1721, 0.4942, 0.1832, 0.5058, 0.1832, 0.5195, 0.1589, 0.5079, 0.1589, 0.5079, 0.1701, 0.5195, 0.1701, 0.5058, 0.1589, 0.4942, 0.1589, 0.4942, 0.1701, 0.5058, 0.1701, 0.09489, 0.6043, 0.09489, 0.5799, 0.08319, 0.5799, 0.08319, 0.6043, 0.08119, 0.6306, 0.08119, 0.6063, 0.06949, 0.6063, 0.06949, 0.6306, 0.5469, 0.1721, 0.5352, 0.1721, 0.5352, 0.1832, 0.5469, 0.1832, 0.5332, 0.1721, 0.5215, 0.1721, 0.5215, 0.1832, 0.5332, 0.1832, 0.5469, 0.1589, 0.5352, 0.1589, 0.5352, 0.1701, 0.5469, 0.1701, 0.5332, 0.1589, 0.5215, 0.1589, 0.5215, 0.1701, 0.5332, 0.1701, 0.5195, 0.1984, 0.5079, 0.1984, 0.5079, 0.2095, 0.5195, 0.2095, 0.5058, 0.1984, 0.4942, 0.1984, 0.4942, 0.2095, 0.5058, 0.2095, 0.06749, 0.6306, 0.06749, 0.6063, 0.0558, 0.6063, 0.0558, 0.6306, 0.1086, 0.6306, 0.1086, 0.6063, 0.09689, 0.6063, 0.09689, 0.6306, 0.5195, 0.1852, 0.5079, 0.1852, 0.5079, 0.1964, 0.5195, 0.1964, 0.5058, 0.1852, 0.4942, 0.1852, 0.4942, 0.1964, 0.5058, 0.1964, 0.5469, 0.1984, 0.5352, 0.1984, 0.5352, 0.2095, 0.5469, 0.2095, 0.5332, 0.1984, 0.5215, 0.1984, 0.5215, 0.2095, 0.5332, 0.2095, 0.5469, 0.1852, 0.5352, 0.1852, 0.5352, 0.1964, 0.5469, 0.1964, 0.5332, 0.1852, 0.5215, 0.1852, 0.5215, 0.1964, 0.5332, 0.1964, 0.09489, 0.6306, 0.09489, 0.6063, 0.08319, 0.6063, 0.08319, 0.6306, 0.0264, 0.6043, 0.0264, 0.5799, 0.0147, 0.5799, 0.0147, 0.6043, 0.4648, 0.1721, 0.4531, 0.1721, 0.4531, 0.1832, 0.4648, 0.1832, 0.4511, 0.1721, 0.4394, 0.1721, 0.4394, 0.1832, 0.4511, 0.1832, 0.4648, 0.1589, 0.4531, 0.1589, 0.4531, 0.1701, 0.4648, 0.1701, 0.4511, 0.1589, 0.4394, 0.1589, 0.4394, 0.1701, 0.4511, 0.1701, 0.4921, 0.1721, 0.4805, 0.1721, 0.4805, 0.1832, 0.4921, 0.1832, 0.4785, 0.1721, 0.4668, 0.1721, 0.4668, 0.1832, 0.4785, 0.1832, 0.0127, 0.6043, 0.0127, 0.5799, 0.001001, 0.5799, 0.001001, 0.6043, 0.05379, 0.6043, 0.05379, 0.5799, 0.0421, 0.5799, 0.0421, 0.6043, 0.4921, 0.1589, 0.4805, 0.1589, 0.4805, 0.1701, 0.4921, 0.1701, 0.4785, 0.1589, 0.4668, 0.1589, 0.4668, 0.1701, 0.4785, 0.1701, 0.4648, 0.1984, 0.4531, 0.1984, 0.4531, 0.2095, 0.4648, 0.2095, 0.4511, 0.1984, 0.4394, 0.1984, 0.4394, 0.2095, 0.4511, 0.2095, 0.4648, 0.1852, 0.4531, 0.1852, 0.4531, 0.1964, 0.4648, 0.1964, 0.4511, 0.1852, 0.4394, 0.1852, 0.4394, 0.1964, 0.4511, 0.1964, 0.04009, 0.6043, 0.04009, 0.5799, 0.0284, 0.5799, 0.0284, 0.6043, 0.0264, 0.6306, 0.0264, 0.6063, 0.0147, 0.6063, 0.0147, 0.6306, 0.4921, 0.1984, 0.4805, 0.1984, 0.4805, 0.2095, 0.4921, 0.2095, 0.4785, 0.1984, 0.4668, 0.1984, 0.4668, 0.2095, 0.4785, 0.2095, 0.4921, 0.1852, 0.4805, 0.1852, 0.4805, 0.1964, 0.4921, 0.1964, 0.4785, 0.1852, 0.4668, 0.1852, 0.4668, 0.1964, 0.4785, 0.1964, 0.5195, 0.1194, 0.5079, 0.1194, 0.5079, 0.1306, 0.5195, 0.1306, 0.5058, 0.1194, 0.4942, 0.1194, 0.4942, 0.1306, 0.5058, 0.1306, 0.0127, 0.6306, 0.0127, 0.6063, 0.001001, 0.6063, 0.001001, 0.6306, 0.05379, 0.6306, 0.05379, 0.6063, 0.0421, 0.6063, 0.0421, 0.6306, 0.5195, 0.1063, 0.5079, 0.1063, 0.5079, 0.1174, 0.5195, 0.1174, 0.5058, 0.1063, 0.4942, 0.1063, 0.4942, 0.1174, 0.5058, 0.1174, 0.5469, 0.1194, 0.5352, 0.1194, 0.5352, 0.1306, 0.5469, 0.1306, 0.5332, 0.1194, 0.5215, 0.1194, 0.5215, 0.1306, 0.5332, 0.1306, 0.5469, 0.1063, 0.5352, 0.1063, 0.5352, 0.1174, 0.5469, 0.1174, 0.5332, 0.1063, 0.5215, 0.1063, 0.5215, 0.1174, 0.5332, 0.1174, 0.04009, 0.6306, 0.04009, 0.6063, 0.0284, 0.6063, 0.0284, 0.6306, 0.08119, 0.5516, 0.08119, 0.5273, 0.06949, 0.5273, 0.06949, 0.5516, 0.5195, 0.1457, 0.5079, 0.1457, 0.5079, 0.1569, 0.5195, 0.1569, 0.5058, 0.1457, 0.4942, 0.1457, 0.4942, 0.1569, 0.5058, 0.1569, 0.5195, 0.1326, 0.5079, 0.1326, 0.5079, 0.1437, 0.5195, 0.1437, 0.5058, 0.1326, 0.4942, 0.1326, 0.4942, 0.1437, 0.5058, 0.1437, 0.5469, 0.1457, 0.5352, 0.1457, 0.5352, 0.1569, 0.5469, 0.1569, 0.5332, 0.1457, 0.5215, 0.1457, 0.5215, 0.1569, 0.5332, 0.1569, 0.06749, 0.5516, 0.06749, 0.5273, 0.0558, 0.5273, 0.0558, 0.5516, 0.1086, 0.5516, 0.1086, 0.5273, 0.09689, 0.5273, 0.09689, 0.5516, 0.5469, 0.1326, 0.5352, 0.1326, 0.5352, 0.1437, 0.5469, 0.1437, 0.5332, 0.1326, 0.5215, 0.1326, 0.5215, 0.1437, 0.5332, 0.1437, 0.4648, 0.1194, 0.4531, 0.1194, 0.4531, 0.1306, 0.4648, 0.1306, 0.4511, 0.1194, 0.4394, 0.1194, 0.4394, 0.1306, 0.4511, 0.1306, 0.4648, 0.1063, 0.4531, 0.1063, 0.4531, 0.1174, 0.4648, 0.1174, 0.4511, 0.1063, 0.4394, 0.1063, 0.4394, 0.1174, 0.4511, 0.1174, 0.09489, 0.5516, 0.09489, 0.5273, 0.08319, 0.5273, 0.08319, 0.5516, 0.08119, 0.5779, 0.08119, 0.5536, 0.06949, 0.5536, 0.06949, 0.5779, 0.4921, 0.1194, 0.4805, 0.1194, 0.4805, 0.1306, 0.4921, 0.1306, 0.4785, 0.1194, 0.4668, 0.1194, 0.4668, 0.1306, 0.4785, 0.1306, 0.4921, 0.1063, 0.4805, 0.1063, 0.4805, 0.1174, 0.4921, 0.1174, 0.4785, 0.1063, 0.4668, 0.1063, 0.4668, 0.1174, 0.4785, 0.1174, 0.4648, 0.1457, 0.4531, 0.1457, 0.4531, 0.1569, 0.4648, 0.1569, 0.4511, 0.1457, 0.4394, 0.1457, 0.4394, 0.1569, 0.4511, 0.1569, 0.06749, 0.5779, 0.06749, 0.5536, 0.0558, 0.5536, 0.0558, 0.5779, 0.1086, 0.5779, 0.1086, 0.5536, 0.09689, 0.5536, 0.09689, 0.5779, 0.4648, 0.1326, 0.4531, 0.1326, 0.4531, 0.1437, 0.4648, 0.1437, 0.4511, 0.1326, 0.4394, 0.1326, 0.4394, 0.1437, 0.4511, 0.1437, 0.4921, 0.1457, 0.4805, 0.1457, 0.4805, 0.1569, 0.4921, 0.1569, 0.03769, 0.5273, 0.0445, 0.5273, 0.05039, 0.5306, 0.05379, 0.5362, 0.05379, 0.5427, 0.05039, 0.5484, 0.0445, 0.5516, 0.03769, 0.5516, 0.0318, 0.5484, 0.0284, 0.5427, 0.0284, 0.5362, 0.0318, 0.5306, 0.0264, 0.5362, 0.0264, 0.5427, 0.02299, 0.5484, 0.0171, 0.5516, 0.0103, 0.5516, 0.004403, 0.5484, 0.001001, 0.5427, 0.001001, 0.5362, 0.004403, 0.5306, 0.0103, 0.5273, 0.0171, 0.5273, 0.02299, 0.5306, 0.4785, 0.1457, 0.4668, 0.1457, 0.4668, 0.1569, 0.4785, 0.1569, 0.4921, 0.1326, 0.4805, 0.1326, 0.4805, 0.1437, 0.4921, 0.1437, 0.4785, 0.1326, 0.4668, 0.1326, 0.4668, 0.1437, 0.4785, 0.1437, 0.09489, 0.5779, 0.09489, 0.5536, 0.08319, 0.5536, 0.08319, 0.5779, 0.7661, 0.4201, 0.7661, 0.2115, 0.7544, 0.2115, 0.7544, 0.4201, 0.001001, 0.7227, 0.2182, 0.7227, 0.2182, 0.7115, 0.001001, 0.7115, 0.7661, 0.6306, 0.7661, 0.4221, 0.7544, 0.4221, 0.7544, 0.6306, 0.2202, 0.7227, 0.4374, 0.7227, 0.4374, 0.7115, 0.2202, 0.7115, 0.7798, 0.2095, 0.7798, 0.001001, 0.7681, 0.001001, 0.7681, 0.2095, 0.4394, 0.7227, 0.6565, 0.7227, 0.6565, 0.7115, 0.4394, 0.7115, 0.7798, 0.4201, 0.7798, 0.2115, 0.7681, 0.2115, 0.7681, 0.4201, 0.001001, 0.7358, 0.2182, 0.7358, 0.2182, 0.7247, 0.001001, 0.7247, 0.7798, 0.6306, 0.7798, 0.4221, 0.7681, 0.4221, 0.7681, 0.6306, 0.2202, 0.7358, 0.4374, 0.7358, 0.4374, 0.7247, 0.2202, 0.7247, 0.7935, 0.2095, 0.7935, 0.001001, 0.7818, 0.001001, 0.7818, 0.2095, 0.4394, 0.7358, 0.6565, 0.7358, 0.6565, 0.7247, 0.4394, 0.7247, 0.7935, 0.4201, 0.7935, 0.2115, 0.7818, 0.2115, 0.7818, 0.4201, 0.001001, 0.749, 0.2182, 0.749, 0.2182, 0.7378, 0.001001, 0.7378, 0.7935, 0.6306, 0.7935, 0.4221, 0.7818, 0.4221, 0.7818, 0.6306, 0.2202, 0.749, 0.4374, 0.749, 0.4374, 0.7378, 0.2202, 0.7378, 0.8072, 0.2095, 0.8072, 0.001001, 0.7955, 0.001001, 0.7955, 0.2095, 0.4394, 0.749, 0.6565, 0.749, 0.6565, 0.7378, 0.4394, 0.7378, 0.8072, 0.4201, 0.8072, 0.2115, 0.7955, 0.2115, 0.7955, 0.4201, 0.001001, 0.7622, 0.2182, 0.7622, 0.2182, 0.751, 0.001001, 0.751, 0.8072, 0.6306, 0.8072, 0.4221, 0.7955, 0.4221, 0.7955, 0.6306, 0.2202, 0.7622, 0.4374, 0.7622, 0.4374, 0.751, 0.2202, 0.751, 0.8209, 0.2095, 0.8209, 0.001001, 0.8092, 0.001001, 0.8092, 0.2095, 0.4394, 0.7622, 0.6565, 0.7622, 0.6565, 0.751, 0.4394, 0.751, 0.8209, 0.4201, 0.8209, 0.2115, 0.8092, 0.2115, 0.8092, 0.4201, 0.001001, 0.7753, 0.2182, 0.7753, 0.2182, 0.7642, 0.001001, 0.7642, 0.8209, 0.6306, 0.8209, 0.4221, 0.8092, 0.4221, 0.8092, 0.6306, 0.2202, 0.7753, 0.4374, 0.7753, 0.4374, 0.7642, 0.2202, 0.7642, 0.8346, 0.2095, 0.8346, 0.001001, 0.8229, 0.001001, 0.8229, 0.2095, 0.4394, 0.7753, 0.6565, 0.7753, 0.6565, 0.7642, 0.4394, 0.7642, 0.8346, 0.4201, 0.8346, 0.2115, 0.8229, 0.2115, 0.8229, 0.4201, 0.001001, 0.7885, 0.2182, 0.7885, 0.2182, 0.7773, 0.001001, 0.7773, 0.8346, 0.6306, 0.8346, 0.4221, 0.8229, 0.4221, 0.8229, 0.6306, 0.2202, 0.7885, 0.4374, 0.7885, 0.4374, 0.7773, 0.2202, 0.7773, 0.8483, 0.2095, 0.8483, 0.001001, 0.8366, 0.001001, 0.8366, 0.2095, 0.4394, 0.7885, 0.6565, 0.7885, 0.6565, 0.7773, 0.4394, 0.7773, 0.8483, 0.4201, 0.8483, 0.2115, 0.8366, 0.2115, 0.8366, 0.4201, 0.001001, 0.8016, 0.2182, 0.8016, 0.2182, 0.7905, 0.001001, 0.7905, 0.8483, 0.6306, 0.8483, 0.4221, 0.8366, 0.4221, 0.8366, 0.6306, 0.001001, 0.999, 0.2182, 0.999, 0.2182, 0.9878, 0.001001, 0.9878, 0.862, 0.4201, 0.862, 0.2115, 0.8503, 0.2115, 0.8503, 0.4201, 0.2202, 0.8016, 0.4374, 0.8016, 0.4374, 0.7905, 0.2202, 0.7905, 0.862, 0.6306, 0.862, 0.4221, 0.8503, 0.4221, 0.8503, 0.6306, 0.4394, 0.8016, 0.6565, 0.8016, 0.6565, 0.7905, 0.4394, 0.7905, 0.8757, 0.2095, 0.8757, 0.001001, 0.864, 0.001001, 0.864, 0.2095, 0.001001, 0.8148, 0.2182, 0.8148, 0.2182, 0.8036, 0.001001, 0.8036, 0.8757, 0.4201, 0.8757, 0.2115, 0.864, 0.2115, 0.864, 0.4201, 0.2202, 0.8148, 0.4374, 0.8148, 0.4374, 0.8036, 0.2202, 0.8036, 0.8757, 0.6306, 0.8757, 0.4221, 0.864, 0.4221, 0.864, 0.6306, 0.4394, 0.8148, 0.6565, 0.8148, 0.6565, 0.8036, 0.4394, 0.8036, 0.6702, 0.8411, 0.6702, 0.6326, 0.6585, 0.6326, 0.6585, 0.8411, 0.001001, 0.8279, 0.2182, 0.8279, 0.2182, 0.8168, 0.001001, 0.8168, 0.6839, 0.8411, 0.6839, 0.6326, 0.6722, 0.6326, 0.6722, 0.8411, 0.2202, 0.8279, 0.4374, 0.8279, 0.4374, 0.8168, 0.2202, 0.8168, 0.6976, 0.8411, 0.6976, 0.6326, 0.6859, 0.6326, 0.6859, 0.8411, 0.4394, 0.8279, 0.6565, 0.8279, 0.6565, 0.8168, 0.4394, 0.8168, 0.7113, 0.8411, 0.7113, 0.6326, 0.6996, 0.6326, 0.6996, 0.8411, 0.001001, 0.8411, 0.2182, 0.8411, 0.2182, 0.8299, 0.001001, 0.8299, 0.725, 0.8411, 0.725, 0.6326, 0.7133, 0.6326, 0.7133, 0.8411, 0.2202, 0.8411, 0.4374, 0.8411, 0.4374, 0.8299, 0.2202, 0.8299, 0.7387, 0.8411, 0.7387, 0.6326, 0.727, 0.6326, 0.727, 0.8411, 0.4394, 0.8411, 0.6565, 0.8411, 0.6565, 0.8299, 0.4394, 0.8299, 0.7524, 0.8411, 0.7524, 0.6326, 0.7407, 0.6326, 0.7407, 0.8411, 0.001001, 0.8543, 0.2182, 0.8543, 0.2182, 0.8431, 0.001001, 0.8431, 0.7661, 0.8411, 0.7661, 0.6326, 0.7544, 0.6326, 0.7544, 0.8411, 0.2202, 0.8543, 0.4374, 0.8543, 0.4374, 0.8431, 0.2202, 0.8431, 0.7798, 0.8411, 0.7798, 0.6326, 0.7681, 0.6326, 0.7681, 0.8411, 0.4394, 0.8543, 0.6565, 0.8543, 0.6565, 0.8431, 0.4394, 0.8431, 0.7935, 0.8411, 0.7935, 0.6326, 0.7818, 0.6326, 0.7818, 0.8411, 0.6585, 0.8543, 0.8757, 0.8543, 0.8757, 0.8431, 0.6585, 0.8431, 0.8072, 0.8411, 0.8072, 0.6326, 0.7955, 0.6326, 0.7955, 0.8411, 0.001001, 0.8674, 0.2182, 0.8674, 0.2182, 0.8563, 0.001001, 0.8563, 0.8209, 0.8411, 0.8209, 0.6326, 0.8092, 0.6326, 0.8092, 0.8411, 0.2202, 0.8674, 0.4374, 0.8674, 0.4374, 0.8563, 0.2202, 0.8563, 0.8346, 0.8411, 0.8346, 0.6326, 0.8229, 0.6326, 0.8229, 0.8411, 0.4394, 0.8674, 0.6565, 0.8674, 0.6565, 0.8563, 0.4394, 0.8563, 0.8483, 0.8411, 0.8483, 0.6326, 0.8366, 0.6326, 0.8366, 0.8411, 0.6585, 0.8674, 0.8757, 0.8674, 0.8757, 0.8563, 0.6585, 0.8563, 0.862, 0.8411, 0.862, 0.6326, 0.8503, 0.6326, 0.8503, 0.8411, 0.001001, 0.8806, 0.2182, 0.8806, 0.2182, 0.8694, 0.001001, 0.8694, 0.8757, 0.8411, 0.8757, 0.6326, 0.864, 0.6326, 0.864, 0.8411, 0.2202, 0.8806, 0.4374, 0.8806, 0.4374, 0.8694, 0.2202, 0.8694, 0.8894, 0.2095, 0.8894, 0.001001, 0.8777, 0.001001, 0.8777, 0.2095, 0.4394, 0.8806, 0.6565, 0.8806, 0.6565, 0.8694, 0.4394, 0.8694, 0.8894, 0.4201, 0.8894, 0.2115, 0.8777, 0.2115, 0.8777, 0.4201, 0.6585, 0.8806, 0.8757, 0.8806, 0.8757, 0.8694, 0.6585, 0.8694, 0.8894, 0.6306, 0.8894, 0.4221, 0.8777, 0.4221, 0.8777, 0.6306, 0.001001, 0.8937, 0.2182, 0.8937, 0.2182, 0.8826, 0.001001, 0.8826, 0.8894, 0.8411, 0.8894, 0.6326, 0.8777, 0.6326, 0.8777, 0.8411, 0.2202, 0.8937, 0.4374, 0.8937, 0.4374, 0.8826, 0.2202, 0.8826, 0.9031, 0.2095, 0.9031, 0.001001, 0.8914, 0.001001, 0.8914, 0.2095, 0.4394, 0.8937, 0.6565, 0.8937, 0.6565, 0.8826, 0.4394, 0.8826, 0.9031, 0.4201, 0.9031, 0.2115, 0.8914, 0.2115, 0.8914, 0.4201, 0.6585, 0.8937, 0.8757, 0.8937, 0.8757, 0.8826, 0.6585, 0.8826, 0.9031, 0.6306, 0.9031, 0.4221, 0.8914, 0.4221, 0.8914, 0.6306, 0.001001, 0.9069, 0.2182, 0.9069, 0.2182, 0.8957, 0.001001, 0.8957, 0.9031, 0.8411, 0.9031, 0.6326, 0.8914, 0.6326, 0.8914, 0.8411, 0.2202, 0.9069, 0.4374, 0.9069, 0.4374, 0.8957, 0.2202, 0.8957, 0.9168, 0.2095, 0.9168, 0.001001, 0.9051, 0.001001, 0.9051, 0.2095, 0.4394, 0.9069, 0.6565, 0.9069, 0.6565, 0.8957, 0.4394, 0.8957, 0.9168, 0.4201, 0.9168, 0.2115, 0.9051, 0.2115, 0.9051, 0.4201, 0.6585, 0.9069, 0.8757, 0.9069, 0.8757, 0.8957, 0.6585, 0.8957, 0.9168, 0.6306, 0.9168, 0.4221, 0.9051, 0.4221, 0.9051, 0.6306, 0.001001, 0.9201, 0.2182, 0.9201, 0.2182, 0.9089, 0.001001, 0.9089, 0.9168, 0.8411, 0.9168, 0.6326, 0.9051, 0.6326, 0.9051, 0.8411, 0.2202, 0.9201, 0.4374, 0.9201, 0.4374, 0.9089, 0.2202, 0.9089, 0.9305, 0.2095, 0.9305, 0.001001, 0.9188, 0.001001, 0.9188, 0.2095, 0.4394, 0.9201, 0.6565, 0.9201, 0.6565, 0.9089, 0.4394, 0.9089, 0.9305, 0.4201, 0.9305, 0.2115, 0.9188, 0.2115, 0.9188, 0.4201, 0.6585, 0.9201, 0.8757, 0.9201, 0.8757, 0.9089, 0.6585, 0.9089, 0.9305, 0.6306, 0.9305, 0.4221, 0.9188, 0.4221, 0.9188, 0.6306, 0.001001, 0.9332, 0.2182, 0.9332, 0.2182, 0.9221, 0.001001, 0.9221, 0.9305, 0.8411, 0.9305, 0.6326, 0.9188, 0.6326, 0.9188, 0.8411, 0.2202, 0.9332, 0.4374, 0.9332, 0.4374, 0.9221, 0.2202, 0.9221, 0.9442, 0.2095, 0.9442, 0.001001, 0.9325, 0.001001, 0.9325, 0.2095, 0.4394, 0.9332, 0.6565, 0.9332, 0.6565, 0.9221, 0.4394, 0.9221, 0.9442, 0.4201, 0.9442, 0.2115, 0.9325, 0.2115, 0.9325, 0.4201, 0.6585, 0.9332, 0.8757, 0.9332, 0.8757, 0.9221, 0.6585, 0.9221, 0.9442, 0.6306, 0.9442, 0.4221, 0.9325, 0.4221, 0.9325, 0.6306, 0.001001, 0.9464, 0.2182, 0.9464, 0.2182, 0.9352, 0.001001, 0.9352, 0.9442, 0.8411, 0.9442, 0.6326, 0.9325, 0.6326, 0.9325, 0.8411, 0.2202, 0.9464, 0.4374, 0.9464, 0.4374, 0.9352, 0.2202, 0.9352, 0.9579, 0.2095, 0.9579, 0.001001, 0.9462, 0.001001, 0.9462, 0.2095, 0.4394, 0.9464, 0.6565, 0.9464, 0.6565, 0.9352, 0.4394, 0.9352, 0.9579, 0.4201, 0.9579, 0.2115, 0.9462, 0.2115, 0.9462, 0.4201, 0.6585, 0.9464, 0.8757, 0.9464, 0.8757, 0.9352, 0.6585, 0.9352, 0.9579, 0.6306, 0.9579, 0.4221, 0.9462, 0.4221, 0.9462, 0.6306, 0.001001, 0.9595, 0.2182, 0.9595, 0.2182, 0.9484, 0.001001, 0.9484, 0.9579, 0.8411, 0.9579, 0.6326, 0.9462, 0.6326, 0.9462, 0.8411, 0.2202, 0.9595, 0.4374, 0.9595, 0.4374, 0.9484, 0.2202, 0.9484, 0.9716, 0.2095, 0.9716, 0.001001, 0.9599, 0.001001, 0.9599, 0.2095, 0.4394, 0.9595, 0.6565, 0.9595, 0.6565, 0.9484, 0.4394, 0.9484, 0.9716, 0.4201, 0.9716, 0.2115, 0.9599, 0.2115, 0.9599, 0.4201, 0.6585, 0.9595, 0.8757, 0.9595, 0.8757, 0.9484, 0.6585, 0.9484, 0.9716, 0.6306, 0.9716, 0.4221, 0.9599, 0.4221, 0.9599, 0.6306, 0.001001, 0.9727, 0.2182, 0.9727, 0.2182, 0.9615, 0.001001, 0.9615, 0.9716, 0.8411, 0.9716, 0.6326, 0.9599, 0.6326, 0.9599, 0.8411, 0.2202, 0.9727, 0.4374, 0.9727, 0.4374, 0.9615, 0.2202, 0.9615, 0.9853, 0.2095, 0.9853, 0.001001, 0.9736, 0.001001, 0.9736, 0.2095, 0.4394, 0.9727, 0.6565, 0.9727, 0.6565, 0.9615, 0.4394, 0.9615, 0.9853, 0.4201, 0.9853, 0.2115, 0.9736, 0.2115, 0.9736, 0.4201, 0.6585, 0.9727, 0.8757, 0.9727, 0.8757, 0.9615, 0.6585, 0.9615, 0.9853, 0.6306, 0.9853, 0.4221, 0.9736, 0.4221, 0.9736, 0.6306, 0.001001, 0.9858, 0.2182, 0.9858, 0.2182, 0.9747, 0.001001, 0.9747])
me_plane_002.materials.append(mat_material)
me_plane_002.auto_texspace = False
me_plane_002.update()

# ---- objects
ob_cart = bpy.data.objects.new('cart', me_plane_002)

# ---- transforms, parenting, visibility, modifiers, constraints
ob_cart.location = (0.0, 0.0, 0.0)

# ---- collection membership
col_collection.objects.link(ob_cart)

# ---- scene / render settings (as saved in the file)
scene.frame_start = 1; scene.frame_end = 250; scene.frame_set(70)
scene.render.engine = 'BLENDER_EEVEE_NEXT'
scene.cycles.sampling_pattern = 'TABULATED_SOBOL'
scene.cycles.use_light_tree = False
scene.view_settings.view_transform = 'Filmic'
bpy.context.view_layer.update()

# ---- added for rendering (the .blend has no active camera and no usable light): camera, sun
cam_auto = bpy.data.cameras.new('AutoCamera')
cam_auto.lens = 50.0
cam_auto.sensor_width = 36.0
cam_auto.clip_end = 1000.0
ob_auto_camera = bpy.data.objects.new('AutoCamera', cam_auto)
scene.collection.objects.link(ob_auto_camera)
ob_auto_camera.location = (0.932345, -1.10219, 1.04885)
ob_auto_camera.rotation_euler = (1.09748, -7.21219e-08, 0.694738)
scene.camera = ob_auto_camera
light_auto_sun = bpy.data.lights.new('AutoSun', 'SUN')
light_auto_sun.energy = 3.0
light_auto_sun.angle = 0.0523599
ob_auto_sun = bpy.data.objects.new('AutoSun', light_auto_sun)
scene.collection.objects.link(ob_auto_sun)
ob_auto_sun.rotation_euler = (0.872665, 0.174533, 0.523599)
bpy.context.view_layer.update()
